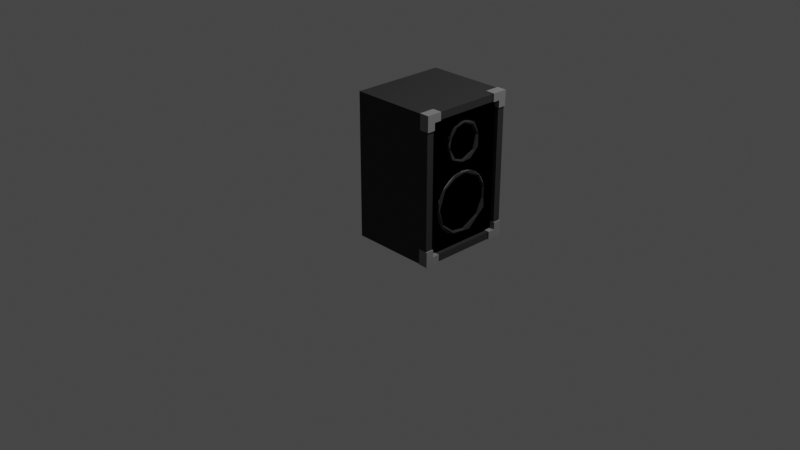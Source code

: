 # Source: speaker.blend  (saved by Blender 2.93.21; exported with 4.5.12 LTS)
import bpy
from mathutils import Matrix  # noqa: F401  (used for matrix-valued properties, if any)

bpy.ops.wm.read_factory_settings(use_empty=True)
scene = bpy.context.scene
scene.name = 'Scene'

# ---- collections
col_collection = bpy.data.collections.new('Collection'); scene.collection.children.link(col_collection)

# ---- materials (node trees are filled in below, after node groups)
mat_material_001 = bpy.data.materials.new('Material.001')
mat_material_001.alpha_threshold = 0.0
mat_material_001.use_transparent_shadow = False
mat_material_001.line_color = (0.0, 0.0, 0.0, 1.0)
mat_material_004 = bpy.data.materials.new('Material.004')
mat_material_004.use_transparent_shadow = False

# ---- material node trees
mat_material_001.use_nodes = True; mat_material_001.node_tree.nodes.clear()
_N = mat_material_001.node_tree.nodes; _L = mat_material_001.node_tree.links
n0 = _N.new('ShaderNodeOutputMaterial'); n0.name = 'Material Output'; n0.location = (300, 300)
n1 = _N.new('ShaderNodeBsdfPrincipled'); n1.name = 'Principled BSDF'; n1.location = (10, 300)
n1.distribution = 'GGX'
n1.subsurface_method = 'BURLEY'
n1.inputs[0].default_value = (0.02721, 0.02721, 0.02721, 1.0)
n1.inputs[2].default_value = 1.0
n1.inputs[3].default_value = 1.45
n1.inputs[27].default_value = (0.0, 0.0, 0.0, 1.0)
n1.inputs[28].default_value = 1.0
_L.new(n1.outputs[0], n0.inputs[0])
n0.is_active_output = True
mat_material_004.use_nodes = True; mat_material_004.node_tree.nodes.clear()
_N = mat_material_004.node_tree.nodes; _L = mat_material_004.node_tree.links
n0 = _N.new('ShaderNodeBsdfPrincipled'); n0.name = 'Principled BSDF'; n0.location = (10, 300)
n0.distribution = 'GGX'
n0.subsurface_method = 'BURLEY'
n0.inputs[0].default_value = (0.2266, 0.2266, 0.2266, 1.0)
n0.inputs[2].default_value = 1.0
n0.inputs[3].default_value = 1.45
n0.inputs[27].default_value = (0.0, 0.0, 0.0, 1.0)
n0.inputs[28].default_value = 1.0
n1 = _N.new('ShaderNodeOutputMaterial'); n1.name = 'Material Output'; n1.location = (300, 300)
_L.new(n0.outputs[0], n1.inputs[0])
n1.is_active_output = True

# ---- world
world_world = bpy.data.worlds.new('World'); scene.world = world_world
world_world.use_nodes = True; world_world.node_tree.nodes.clear()
_N = world_world.node_tree.nodes; _L = world_world.node_tree.links
n0 = _N.new('ShaderNodeOutputWorld'); n0.name = 'World Output'; n0.location = (300, 300)
n1 = _N.new('ShaderNodeBackground'); n1.name = 'Background'; n1.location = (10, 300)
n1.inputs[0].default_value = (0.05088, 0.05088, 0.05088, 1.0)
_L.new(n1.outputs[0], n0.inputs[0])
n0.is_active_output = True
world_world.color = (0.05088, 0.05088, 0.05088)
world_world.use_sun_shadow = False
world_world.sun_shadow_jitter_overblur = 0.0

# ---- cameras
cam_camera = bpy.data.cameras.new('Camera')
cam_camera.clip_end = 100.0
cam_camera.ortho_scale = 7.314

# ---- lights
light_light = bpy.data.lights.new('Light', 'POINT')
light_light.transmission_factor = 0.0
light_light.energy = 1000.0
light_light.shadow_soft_size = 0.1
light_light.shadow_maximum_resolution = 0.006
light_light.use_absolute_resolution = True

# ---- meshes
me_cube_007 = bpy.data.meshes.new('Cube.007')
me_cube_007.from_pydata([(-1.0, -1.0, -1.0), (-1.0, -1.0, 2.0), (-1.0, 1.0, -1.0), (-1.0, 1.0, 2.0), (1.0, -0.85, -0.85), (1.0, -0.85, 1.85), (1.0, 0.85, -0.85), (1.0, 0.85, 1.85), (1.0, 1.0, 2.0), (1.0, 1.0, -1.0), (1.0, -1.0, -1.0), (1.0, -1.0, 2.0), (0.4775, 0.3785, 0.8694), (0.1827, 0.0, 0.0), (0.9451, -0.5062, -0.3449), (0.9448, 0.4437, -0.4065), (0.9, 0.2423, -0.5848), (0.9, 0.1235, -0.6209), (0.9, 0.3517, -0.5263), (0.9004, -0.06492, -0.6328), (0.9, -0.2423, -0.5848), (0.9003, -0.4124, -0.4862), (0.9413, -0.6034, 0.008005), (0.9407, 0.05416, -0.599), (0.948, 0.4389, 0.4292), (0.9493, 0.5918, 0.1403), (0.9381, 0.5889, -0.09361), (0.9464, -0.4709, 0.3967), (0.9425, -0.2072, 0.5525), (0.9414, 0.06076, 0.6009), (0.9498, -0.6443, 0.05595), (0.951, 0.5873, -0.28), (0.9503, 0.1961, -0.6202), (0.9483, -0.2359, -0.563), (0.9501, -0.2141, 0.6139), (0.9508, 0.2344, 0.5966), (0.455, 0.0, 1.228), (0.9, 0.2872, 0.9403), (0.9, 0.3753, 1.072), (0.9, 0.3378, 1.002), (0.8998, -0.328, 0.9731), (0.9002, -0.4112, 1.247), (0.9001, -0.05041, 0.8102), (0.9, -0.2676, 1.552), (0.9, 0.3984, 1.307), (0.9003, 0.4058, 1.186), (0.9, 0.3378, 1.453), (0.9, 0.2872, 1.515), (0.9, 0.3753, 1.383), (0.9, 0.1555, 0.8522), (0.9, 0.2257, 0.8898), (0.9, 0.07925, 1.626), (0.9, -4.433e-09, 1.634), (0.9, 0.1555, 1.603), (0.9, 0.2257, 1.565), (0.9, 0.5263, 0.3517), (0.9, 0.5848, 0.2423), (0.9, -0.85, 1.0), (0.9, -0.85, 1.85), (0.9, 0.2547, 0.9136), (0.8989, 0.5913, -0.2626), (0.9, 0.4476, -0.4476), (0.9012, -0.6053, -0.21), (0.9, -0.6315, 0.0734), (0.9007, 0.4042, 0.4907), (0.9, 0.6209, 0.1235), (0.9, 0.85, 1.85), (0.9, 0.85, -0.85), (0.9475, 0.007305, 1.614), (0.8996, -0.1246, 0.6341), (0.9, 0.2423, 0.5848), (0.9, 0.633, 5.415e-08), (0.9439, -0.3314, 1.385), (0.9461, 0.2364, 1.515), (0.8982, -0.5476, 0.3432), (0.9, -0.85, -0.85), (0.937, -0.3686, 1.162), (0.9358, -0.2001, 0.9097), (0.9496, -0.02036, 0.8423), (0.9402, 0.2881, 0.98), (0.9284, -0.1896, 1.541), (0.9451, 0.3766, 1.291), (0.9505, -0.3063, 0.9486), (0.9501, 0.1748, 0.8542), (0.9503, 0.3721, 1.038), (0.9497, -0.2406, 1.562), (0.9504, 0.2596, 1.555), (0.9511, -0.4193, 1.285), (0.4458, 0.4458, -2.669e-08), (0.4373, 0.4373, 0.123), (0.3707, 0.3707, 0.3503), (0.4119, 0.4119, -0.2413), (0.4119, 0.4119, 0.2413), (0.4373, 0.4373, -0.123), (0.3707, 0.3707, -0.3503), (0.4359, 0.2912, 0.3503), (0.5849, 0.1249, -0.2532), (0.3707, 0.2477, -0.4458), (0.4359, 0.2912, -0.3503), (0.5958, 0.2333, -0.06722), (0.4119, 0.1706, -0.4458), (0.4373, 0.08698, -0.4458), (0.517, 0.05492, 0.3686), (0.5896, 0.2023, 0.172), (0.4458, 7.307e-07, -0.4458), (0.4373, -0.08697, -0.4458), (0.6241, -0.1693, 0.05533), (0.5343, -0.1634, -0.3043), (0.4431, -0.4065, -0.2274), (0.3837, -0.311, 0.4102), (0.4508, -0.4486, 0.1106), (0.5603, 0.3744, 1.066), (0.5713, 0.3817, 1.2), (0.5603, 0.3744, 1.334), (0.5278, 0.3526, 1.463), (0.5406, 0.1749, 0.7893), (0.6656, 0.2105, 1.189), (0.5864, 0.2429, 1.463), (0.4356, 0.3115, 1.647), (0.668, -0.02194, 1.014), (0.6851, 0.07521, 1.326), (0.535, -0.04678, 1.649), (0.5621, -0.1377, 0.8078), (0.6359, -0.2858, 1.176), (0.6254, -0.2463, 1.394)], [], [(13, 22, 14), (33, 13, 14), (13, 33, 23), (13, 23, 15), (13, 15, 26), (13, 26, 25), (13, 25, 24), (13, 24, 29), (13, 29, 28), (13, 28, 27), (13, 27, 22), (62, 30, 63), (20, 33, 21), (64, 24, 55), (60, 31, 61), (31, 15, 32), (32, 23, 33), (25, 26, 31), (32, 15, 23), (65, 25, 71), (63, 30, 74), (18, 32, 16), (17, 32, 19), (70, 35, 64), (36, 76, 77), (36, 77, 78), (36, 78, 79), (36, 79, 81), (36, 81, 73), (36, 73, 68), (36, 68, 80), (36, 80, 72), (36, 72, 76), (52, 68, 51), (49, 83, 42), (59, 83, 50), (47, 86, 46), (45, 84, 38), (78, 77, 82), (39, 84, 37), (53, 86, 54), (44, 81, 45), (96, 104, 101), (102, 106, 103), (69, 34, 35), (62, 14, 30), (30, 22, 27), (30, 14, 22), (31, 26, 15), (74, 30, 27), (14, 21, 33), (79, 83, 84), (76, 87, 82), (83, 79, 78), (85, 80, 68), (86, 68, 73), (43, 85, 68), (78, 42, 83), (103, 95, 102), (102, 109, 106), (0, 1, 3, 2), (121, 120, 117, 118), (115, 12, 111, 116), (117, 116, 113, 114), (116, 111, 112), (115, 116, 119), (119, 120, 123), (123, 122, 119), (106, 110, 108), (105, 104, 96, 107), (99, 106, 96), (96, 101, 100), (100, 97, 98, 96), (88, 89, 103, 99), (91, 93, 99, 96), (92, 90, 95, 103), (91, 96, 98, 94), (87, 41, 40, 82), (45, 81, 84), (59, 37, 84, 83), (82, 40, 42, 78), (81, 86, 73), (72, 80, 85), (77, 76, 82), (81, 79, 84), (43, 87, 85), (48, 46, 86, 81), (86, 53, 51, 68), (34, 69, 74, 27), (64, 35, 24), (32, 18, 61, 31), (32, 33, 19), (56, 55, 24, 25), (28, 29, 34), (31, 60, 71, 25), (11, 10, 4, 5), (6, 67, 75, 4), (5, 58, 66, 7), (7, 8, 11, 5), (6, 9, 8, 7), (6, 4, 10, 9), (4, 75, 57, 58, 5), (7, 66, 67, 6), (3, 1, 11, 8), (9, 10, 0, 2), (2, 3, 8, 9), (10, 11, 1, 0), (65, 56, 25), (70, 69, 35), (27, 28, 34), (29, 24, 35), (16, 32, 17), (35, 34, 29), (14, 62, 21), (20, 19, 33), (87, 43, 41), (54, 86, 47), (72, 85, 87), (72, 87, 76), (38, 84, 39), (44, 48, 81), (52, 43, 68), (49, 50, 83), (93, 88, 99), (92, 103, 89), (99, 103, 106), (106, 107, 96), (110, 106, 109), (106, 108, 107), (112, 113, 116), (120, 116, 117), (119, 116, 120), (122, 115, 119), (121, 124, 120), (120, 124, 123)])
_uv = me_cube_007.uv_layers.new(name='UVMap')
_uv.uv.foreach_set('vector', [0.25, 0.25, 0.2508, 0.46, 0.3775, 0.4208, 0.4379, 0.3528, 0.25, 0.25, 0.3775, 0.4208, 0.25, 0.25, 0.4379, 0.3528, 0.4593, 0.2323, 0.25, 0.25, 0.4593, 0.2323, 0.3905, 0.09339, 0.25, 0.25, 0.3905, 0.09339, 0.2782, 0.03846, 0.25, 0.25, 0.2782, 0.03846, 0.1901, 0.04439, 0.25, 0.25, 0.1901, 0.04439, 0.09531, 0.1072, 0.25, 0.25, 0.09531, 0.1072, 0.03877, 0.232, 0.25, 0.25, 0.03877, 0.232, 0.05158, 0.3287, 0.25, 0.25, 0.05158, 0.3287, 0.1243, 0.4211, 0.25, 0.25, 0.1243, 0.4211, 0.2508, 0.46, 0.4643, 0.6989, 0.4934, 0.702, 0.4958, 0.7032, 0.4209, 0.6553, 0.4243, 0.6557, 0.4325, 0.676, 0.5358, 0.5749, 0.5292, 0.5723, 0.5244, 0.5592, 0.4585, 0.5536, 0.4573, 0.5552, 0.4362, 0.569, 0.4573, 0.5552, 0.444, 0.5718, 0.4204, 0.6017, 0.4204, 0.6017, 0.4226, 0.6195, 0.4243, 0.6557, 0.5037, 0.5515, 0.4798, 0.553, 0.4573, 0.5552, 0.4204, 0.6017, 0.444, 0.5718, 0.4226, 0.6195, 0.5013, 0.5474, 0.5037, 0.5515, 0.4877, 0.5459, 0.4958, 0.7032, 0.4934, 0.702, 0.5224, 0.6915, 0.4274, 0.581, 0.4204, 0.6017, 0.4209, 0.5947, 0.4169, 0.6096, 0.4204, 0.6017, 0.4163, 0.633, 0.5429, 0.5947, 0.5426, 0.5964, 0.5358, 0.5749, 0.25, 0.25, 0.2873, 0.4537, 0.4252, 0.361, 0.25, 0.25, 0.4252, 0.361, 0.4582, 0.2328, 0.25, 0.25, 0.4582, 0.2328, 0.3778, 0.08871, 0.25, 0.25, 0.3778, 0.08871, 0.2166, 0.04275, 0.25, 0.25, 0.2166, 0.04275, 0.09387, 0.112, 0.25, 0.25, 0.09387, 0.112, 0.04139, 0.2434, 0.25, 0.25, 0.04139, 0.2434, 0.07403, 0.3636, 0.25, 0.25, 0.07403, 0.3636, 0.1616, 0.4418, 0.25, 0.25, 0.1616, 0.4418, 0.2873, 0.4537, 0.612, 0.625, 0.6103, 0.6292, 0.6117, 0.6151, 0.5657, 0.6056, 0.5668, 0.6037, 0.5644, 0.631, 0.5713, 0.5932, 0.5668, 0.6037, 0.5692, 0.5968, 0.6073, 0.5891, 0.6083, 0.5942, 0.6049, 0.5828, 0.5926, 0.5747, 0.5831, 0.5808, 0.5853, 0.5781, 0.5662, 0.6277, 0.5733, 0.6497, 0.5762, 0.6616, 0.5799, 0.5828, 0.5831, 0.5808, 0.5746, 0.5891, 0.6108, 0.6056, 0.6083, 0.5942, 0.6093, 0.5968, 0.5988, 0.5752, 0.598, 0.5798, 0.5926, 0.5747, 0.5313, 0.3646, 0.5, 0.25, 0.5312, 0.25, 0.5167, 0.6875, 0.4576, 0.5272, 0.5522, 0.5909, 0.5438, 0.6399, 0.5426, 0.6505, 0.5426, 0.5964, 0.4643, 0.6989, 0.4462, 0.6845, 0.4934, 0.702, 0.4934, 0.702, 0.4811, 0.6958, 0.5264, 0.6861, 0.4934, 0.702, 0.4462, 0.6845, 0.4811, 0.6958, 0.4573, 0.5552, 0.4798, 0.553, 0.444, 0.5718, 0.5224, 0.6915, 0.4934, 0.702, 0.5264, 0.6861, 0.4462, 0.6845, 0.4325, 0.676, 0.4243, 0.6557, 0.5807, 0.5902, 0.5668, 0.6037, 0.5831, 0.5808, 0.5884, 0.6668, 0.5971, 0.6735, 0.5762, 0.6616, 0.5668, 0.6037, 0.5807, 0.5902, 0.5662, 0.6277, 0.6088, 0.6543, 0.6063, 0.6525, 0.6103, 0.6292, 0.6083, 0.5942, 0.6103, 0.6292, 0.605, 0.5942, 0.6078, 0.6561, 0.6088, 0.6543, 0.6103, 0.6292, 0.5662, 0.6277, 0.5644, 0.631, 0.5668, 0.6037, 0.5522, 0.5909, 0.5938, 0.6875, 0.5167, 0.6875, 0.5167, 0.6875, 0.3931, 0.7181, 0.4576, 0.5272, 0.375, 0.0, 0.625, 0.0, 0.625, 0.25, 0.375, 0.25, 0.4853, 0.7172, 0.5153, 0.5552, 0.5625, 0.625, 0.6005, 0.7207, 0.5501, 0.301, 0.6077, 0.342, 0.5938, 0.4375, 0.557, 0.4913, 0.5625, 0.625, 0.557, 0.4913, 0.5938, 0.5625, 0.5938, 0.625, 0.557, 0.4913, 0.5938, 0.4375, 0.5938, 0.5, 0.5501, 0.301, 0.557, 0.4913, 0.4961, 0.4157, 0.4961, 0.4157, 0.5153, 0.5552, 0.4298, 0.4821, 0.4298, 0.4821, 0.4613, 0.3159, 0.4961, 0.4157, 0.4576, 0.5272, 0.3804, 0.5506, 0.3852, 0.3884, 0.4688, 0.25, 0.5, 0.25, 0.5313, 0.3646, 0.4525, 0.3424, 0.5576, 0.4727, 0.4576, 0.5272, 0.5313, 0.3646, 0.5313, 0.3646, 0.5312, 0.25, 0.5625, 0.25, 0.5625, 0.25, 0.5938, 0.25, 0.5938, 0.3125, 0.5313, 0.3646, 0.625, 0.5, 0.625, 0.5625, 0.5522, 0.5909, 0.5576, 0.4727, 0.625, 0.375, 0.625, 0.4375, 0.5576, 0.4727, 0.5313, 0.3646, 0.625, 0.625, 0.625, 0.6875, 0.5938, 0.6875, 0.5522, 0.5909, 0.625, 0.375, 0.5313, 0.3646, 0.5938, 0.3125, 0.625, 0.3125, 0.5971, 0.6735, 0.5957, 0.6751, 0.5782, 0.6642, 0.5762, 0.6616, 0.5926, 0.5747, 0.598, 0.5798, 0.5831, 0.5808, 0.5713, 0.5932, 0.5746, 0.5891, 0.5831, 0.5808, 0.5668, 0.6037, 0.5762, 0.6616, 0.5782, 0.6642, 0.5644, 0.631, 0.5662, 0.6277, 0.598, 0.5798, 0.6083, 0.5942, 0.605, 0.5942, 0.601, 0.6651, 0.6063, 0.6525, 0.6088, 0.6543, 0.5733, 0.6497, 0.5884, 0.6668, 0.5762, 0.6616, 0.598, 0.5798, 0.5807, 0.5902, 0.5831, 0.5808, 0.6078, 0.6561, 0.5971, 0.6735, 0.6088, 0.6543, 0.6021, 0.5781, 0.6049, 0.5828, 0.6083, 0.5942, 0.598, 0.5798, 0.6083, 0.5942, 0.6108, 0.6056, 0.6117, 0.6151, 0.6103, 0.6292, 0.5426, 0.6505, 0.5438, 0.6399, 0.5224, 0.6915, 0.5264, 0.6861, 0.5358, 0.5749, 0.5426, 0.5964, 0.5292, 0.5723, 0.4204, 0.6017, 0.4274, 0.581, 0.4362, 0.569, 0.4573, 0.5552, 0.4204, 0.6017, 0.4243, 0.6557, 0.4163, 0.633, 0.5138, 0.5519, 0.5244, 0.5592, 0.5292, 0.5723, 0.5037, 0.5515, 0.5367, 0.658, 0.5404, 0.6236, 0.5426, 0.6505, 0.4573, 0.5552, 0.4585, 0.5536, 0.4877, 0.5459, 0.5037, 0.5515, 0.625, 0.75, 0.375, 0.75, 0.3924, 0.7313, 0.6216, 0.7313, 0.3924, 0.5188, 0.3924, 0.5188, 0.3924, 0.7313, 0.3924, 0.7313, 0.6216, 0.7313, 0.6216, 0.7313, 0.6216, 0.5188, 0.6216, 0.5188, 0.6216, 0.5188, 0.625, 0.5, 0.625, 0.75, 0.6216, 0.7313, 0.3924, 0.5188, 0.375, 0.5, 0.625, 0.5, 0.6216, 0.5188, 0.3924, 0.5188, 0.3924, 0.7313, 0.375, 0.75, 0.375, 0.5, 0.3924, 0.7313, 0.3924, 0.7313, 0.6087, 0.7312, 0.6216, 0.7313, 0.6216, 0.7313, 0.6216, 0.5188, 0.6216, 0.5188, 0.3924, 0.5188, 0.3924, 0.5188, 0.875, 0.5, 0.875, 0.75, 0.625, 0.75, 0.625, 0.5, 0.375, 0.5, 0.375, 0.75, 0.125, 0.75, 0.125, 0.5, 0.375, 0.25, 0.625, 0.25, 0.625, 0.5, 0.375, 0.5, 0.375, 0.75, 0.625, 0.75, 0.625, 1.0, 0.375, 1.0, 0.5013, 0.5474, 0.5138, 0.5519, 0.5037, 0.5515, 0.5429, 0.5947, 0.5438, 0.6399, 0.5426, 0.5964, 0.5264, 0.6861, 0.5367, 0.658, 0.5426, 0.6505, 0.5404, 0.6236, 0.5292, 0.5723, 0.5426, 0.5964, 0.4209, 0.5947, 0.4204, 0.6017, 0.4169, 0.6096, 0.5426, 0.5964, 0.5426, 0.6505, 0.5404, 0.6236, 0.4462, 0.6845, 0.4643, 0.6989, 0.4325, 0.676, 0.4209, 0.6553, 0.4163, 0.633, 0.4243, 0.6557, 0.5971, 0.6735, 0.6078, 0.6561, 0.5957, 0.6751, 0.6093, 0.5968, 0.6083, 0.5942, 0.6073, 0.5891, 0.601, 0.6651, 0.6088, 0.6543, 0.5971, 0.6735, 0.601, 0.6651, 0.5971, 0.6735, 0.5884, 0.6668, 0.5853, 0.5781, 0.5831, 0.5808, 0.5799, 0.5828, 0.5988, 0.5752, 0.6021, 0.5781, 0.598, 0.5798, 0.612, 0.625, 0.6078, 0.6561, 0.6103, 0.6292, 0.5657, 0.6056, 0.5692, 0.5968, 0.5668, 0.6037, 0.625, 0.4375, 0.625, 0.5, 0.5576, 0.4727, 0.625, 0.625, 0.5522, 0.5909, 0.625, 0.5625, 0.5576, 0.4727, 0.5522, 0.5909, 0.4576, 0.5272, 0.4576, 0.5272, 0.4525, 0.3424, 0.5313, 0.3646, 0.3804, 0.5506, 0.4576, 0.5272, 0.3931, 0.7181, 0.4576, 0.5272, 0.3852, 0.3884, 0.4525, 0.3424, 0.5938, 0.5, 0.5938, 0.5625, 0.557, 0.4913, 0.5153, 0.5552, 0.557, 0.4913, 0.5625, 0.625, 0.4961, 0.4157, 0.557, 0.4913, 0.5153, 0.5552, 0.4613, 0.3159, 0.5501, 0.301, 0.4961, 0.4157, 0.4853, 0.7172, 0.4364, 0.5904, 0.5153, 0.5552, 0.5153, 0.5552, 0.4364, 0.5904, 0.4298, 0.4821])
me_cube_007.materials.append(mat_material_001)
me_cube_007.use_remesh_fix_poles = True
me_cube_007.use_remesh_preserve_attributes = False
me_cube_007.update()
me_cube_012 = bpy.data.meshes.new('Cube.012')
me_cube_012.from_pydata([(-1.0, -1.033, -1.0), (1.0, 1.0, 1.033), (1.0, -0.008036, 0.003593), (-1.4, 1.0, 0.003593), (1.0, 1.0, 0.003593), (1.0, -0.008036, -1.0), (-1.4, -0.008036, -1.0), (1.0, -0.003592, 0.003593), (1.0, -0.003925, 0.003927), (-1.0, 1.0, 1.033), (1.0, -1.033, -1.0), (-1.0, 1.0, 1.133), (-1.4, -1.133, -1.0), (-1.0, 1.0, 1.133), (1.0, 1.0, 1.133), (1.0, -1.0, 1.133), (1.0, -1.067, 1.133), (-1.4, -0.008036, 0.003593), (-1.4, 1.0, 1.033), (-1.4, -1.067, 1.033), (-1.4, -1.0, 1.133), (-1.4, 1.0, 1.133), (-1.4, -1.067, 1.133), (1.0, -1.133, -1.0), (1.0, -1.133, 1.067), (-1.0, -1.133, 1.133), (1.0, -1.133, 1.133), (-1.4, -1.133, 1.033), (-1.4, -1.133, 1.133), (1.0, 1.0, 1.133), (1.0, -1.0, 1.133), (1.0, -1.067, 1.133), (-1.4, -1.0, 1.133), (-1.4, 1.0, 1.133), (-1.4, -1.067, 1.133), (-1.0, -1.133, 1.133), (1.0, -1.133, 1.133), (-1.4, -1.133, 1.133)], [], [(22, 37, 34), (2, 7, 8), (3, 18, 9), (26, 31, 36), (20, 34, 32), (12, 27, 19), (16, 30, 31), (28, 35, 37), (14, 11, 29), (21, 32, 33), (15, 29, 30), (25, 36, 35), (13, 33, 11), (11, 33, 32, 34, 37, 35, 36, 31, 30, 29), (22, 28, 37), (13, 14, 1, 4, 3, 9), (7, 2, 17, 3, 4), (12, 0, 10, 23), (28, 22, 19, 27), (0, 6, 5, 10), (5, 6, 17, 2), (19, 22, 20, 21, 18, 3, 17, 6, 12), (21, 13, 9, 18), (25, 28, 27, 12, 23, 24, 26), (0, 12, 6), (26, 16, 31), (20, 22, 34), (15, 16, 26, 24, 23, 10, 5, 2, 8, 7, 4, 1, 14), (16, 15, 30), (28, 25, 35), (14, 13, 11), (21, 20, 32), (15, 14, 29), (25, 26, 36), (13, 21, 33)])
_uv = me_cube_012.uv_layers.new(name='UVMap')
_uv.uv.foreach_set('vector', [0.625, 0.0, 0.625, 0.0, 0.625, 0.0, 0.5004, 0.626, 0.5004, 0.6254, 0.5005, 0.6255, 0.5004, 0.25, 0.625, 0.25, 0.625, 0.25, 0.625, 0.75, 0.625, 0.75, 0.625, 0.75, 0.625, 0.0, 0.625, 0.0, 0.625, 0.0, 0.375, 0.0, 0.625, 0.0, 0.625, 0.0, 0.625, 0.75, 0.625, 0.75, 0.625, 0.75, 0.625, 0.0, 0.625, 0.0, 0.625, 0.0, 0.625, 0.5, 0.625, 0.25, 0.625, 0.5, 0.625, 0.25, 0.625, 0.0, 0.625, 0.25, 0.625, 0.75, 0.625, 0.5, 0.625, 0.75, 0.625, 0.0, 0.625, 0.75, 0.625, 0.0, 0.625, 0.25, 0.625, 0.25, 0.625, 0.25, 0.875, 0.5, 0.875, 0.5, 0.875, 0.75, 0.875, 0.75, 0.875, 0.75, 0.875, 0.75, 0.625, 0.75, 0.625, 0.75, 0.625, 0.75, 0.625, 0.5, 0.625, 0.0, 0.625, 0.0, 0.625, 0.0, 0.625, 0.25, 0.625, 0.5, 0.625, 0.5, 0.5004, 0.5, 0.5004, 0.25, 0.625, 0.25, 0.6216, 0.7312, 0.6216, 0.7313, 0.6216, 0.7313, 0.6216, 0.7123, 0.6216, 0.7123, 0.125, 0.75, 0.125, 0.75, 0.375, 0.75, 0.375, 0.75, 0.625, 0.0, 0.625, 0.0, 0.625, 0.0, 0.625, 0.0, 0.125, 0.75, 0.125, 0.626, 0.375, 0.626, 0.375, 0.75, 0.6193, 0.7312, 0.6193, 0.7313, 0.6216, 0.7313, 0.6216, 0.7313, 0.625, 0.0, 0.625, 0.0, 0.625, 0.0, 0.625, 0.25, 0.625, 0.25, 0.5004, 0.25, 0.5004, 0.124, 0.375, 0.124, 0.375, 0.0, 0.625, 0.25, 0.625, 0.25, 0.625, 0.25, 0.625, 0.25, 0.625, 0.0, 0.625, 0.0, 0.625, 0.0, 0.125, 0.75, 0.375, 0.75, 0.625, 0.75, 0.625, 0.75, 0.125, 0.75, 0.125, 0.75, 0.125, 0.626, 0.625, 0.75, 0.625, 0.75, 0.625, 0.75, 0.625, 0.0, 0.625, 0.0, 0.625, 0.0, 0.625, 0.75, 0.625, 0.75, 0.625, 0.75, 0.625, 0.75, 0.375, 0.75, 0.375, 0.75, 0.375, 0.626, 0.5004, 0.626, 0.5005, 0.6255, 0.5004, 0.6254, 0.5004, 0.5, 0.625, 0.5, 0.625, 0.5, 0.625, 0.75, 0.625, 0.75, 0.625, 0.75, 0.625, 0.0, 0.625, 0.0, 0.625, 0.0, 0.625, 0.5, 0.625, 0.25, 0.625, 0.25, 0.625, 0.25, 0.625, 0.0, 0.625, 0.0, 0.625, 0.75, 0.625, 0.5, 0.625, 0.5, 0.625, 0.0, 0.625, 0.75, 0.625, 0.75, 0.625, 0.25, 0.625, 0.25, 0.625, 0.25])
me_cube_012.materials.append(mat_material_004)
me_cube_012.use_remesh_fix_poles = True
me_cube_012.use_remesh_preserve_attributes = False
me_cube_012.update()
me_cube_013 = bpy.data.meshes.new('Cube.013')
me_cube_013.from_pydata([(-1.0, 1.0, 1.0), (1.0, -1.0, -1.0), (1.0, 1.0, 1.0), (1.0, -0.008036, 0.003593), (1.0, 1.0, 0.003593), (1.0, -0.008036, -1.0), (-1.4, -0.008036, -1.0), (1.0, -0.003592, 0.003593), (1.0, -0.003925, 0.003927), (-1.0, 1.0, 1.067), (1.0, 1.0, 1.067), (1.0, -1.133, -1.0), (-1.0, 1.0, 1.133), (-1.4, -1.133, -1.0), (-1.0, 1.0, 1.133), (1.0, 1.0, 1.133), (1.0, -1.0, 1.133), (1.0, -1.067, 1.133), (-1.4, -0.008036, 0.003593), (-1.4, 1.0, 0.003593), (-1.4, -1.067, 1.033), (-1.4, -1.0, 1.133), (-1.4, 1.0, 1.133), (-1.4, -1.067, 1.133), (1.0, -1.133, 1.067), (-1.0, -1.133, 1.133), (1.0, -1.133, 1.133), (-1.4, -1.133, 1.033), (-1.4, -1.133, 1.133), (1.0, 1.0, 1.133), (1.0, -1.0, 1.133), (1.0, -1.067, 1.133), (-1.4, -1.0, 1.133), (-1.4, 1.0, 1.133), (-1.4, -1.067, 1.133), (-1.0, -1.133, 1.133), (1.0, -1.133, 1.133), (-1.4, -1.133, 1.133)], [], [(23, 37, 34), (3, 7, 8), (5, 6, 18, 3), (20, 23, 21, 22, 19, 18, 6, 13), (0, 19, 9), (26, 31, 36), (21, 34, 32), (13, 27, 20), (16, 17, 26, 24, 11, 1, 5, 3, 8, 7, 4, 2, 10, 15), (17, 30, 31), (28, 35, 37), (15, 12, 29), (22, 32, 33), (16, 29, 30), (25, 36, 35), (14, 33, 12), (12, 33, 32, 34, 37, 35, 36, 31, 30, 29), (23, 28, 37), (10, 2, 4, 19, 0, 9, 14, 15), (7, 3, 18, 19, 4), (28, 23, 20, 27), (13, 6, 5, 1, 11), (22, 14, 9, 19), (25, 28, 27, 13, 11, 24, 26), (26, 17, 31), (21, 23, 34), (17, 16, 30), (28, 25, 35), (15, 14, 12), (22, 21, 32), (16, 15, 29), (25, 26, 36), (14, 22, 33)])
_uv = me_cube_013.uv_layers.new(name='UVMap')
_uv.uv.foreach_set('vector', [0.625, 0.0, 0.625, 0.0, 0.625, 0.0, 0.5004, 0.626, 0.5004, 0.6254, 0.5005, 0.6255, 0.6193, 0.7312, 0.6193, 0.7313, 0.6216, 0.7313, 0.6216, 0.7313, 0.625, 0.0, 0.625, 0.0, 0.625, 0.0, 0.625, 0.25, 0.5004, 0.25, 0.5004, 0.124, 0.375, 0.124, 0.375, 0.0, 0.625, 0.25, 0.5004, 0.25, 0.625, 0.25, 0.625, 0.75, 0.625, 0.75, 0.625, 0.75, 0.625, 0.0, 0.625, 0.0, 0.625, 0.0, 0.375, 0.0, 0.625, 0.0, 0.625, 0.0, 0.625, 0.75, 0.625, 0.75, 0.625, 0.75, 0.625, 0.75, 0.375, 0.75, 0.375, 0.75, 0.375, 0.626, 0.5004, 0.626, 0.5005, 0.6255, 0.5004, 0.6254, 0.5004, 0.5, 0.625, 0.5, 0.625, 0.5, 0.625, 0.5, 0.625, 0.75, 0.625, 0.75, 0.625, 0.75, 0.625, 0.0, 0.625, 0.0, 0.625, 0.0, 0.625, 0.5, 0.625, 0.25, 0.625, 0.5, 0.625, 0.25, 0.625, 0.0, 0.625, 0.25, 0.625, 0.75, 0.625, 0.5, 0.625, 0.75, 0.625, 0.0, 0.625, 0.75, 0.625, 0.0, 0.625, 0.25, 0.625, 0.25, 0.625, 0.25, 0.875, 0.5, 0.875, 0.5, 0.875, 0.75, 0.875, 0.75, 0.875, 0.75, 0.875, 0.75, 0.625, 0.75, 0.625, 0.75, 0.625, 0.75, 0.625, 0.5, 0.625, 0.0, 0.625, 0.0, 0.625, 0.0, 0.625, 0.5, 0.625, 0.5, 0.5004, 0.5, 0.5004, 0.25, 0.625, 0.25, 0.625, 0.25, 0.625, 0.25, 0.625, 0.5, 0.6216, 0.7312, 0.6216, 0.7313, 0.6216, 0.7313, 0.6216, 0.7123, 0.6216, 0.7123, 0.625, 0.0, 0.625, 0.0, 0.625, 0.0, 0.625, 0.0, 0.125, 0.75, 0.125, 0.626, 0.375, 0.626, 0.375, 0.75, 0.375, 0.75, 0.625, 0.25, 0.625, 0.25, 0.625, 0.25, 0.5004, 0.25, 0.625, 0.0, 0.625, 0.0, 0.625, 0.0, 0.125, 0.75, 0.375, 0.75, 0.625, 0.75, 0.625, 0.75, 0.625, 0.75, 0.625, 0.75, 0.625, 0.75, 0.625, 0.0, 0.625, 0.0, 0.625, 0.0, 0.625, 0.75, 0.625, 0.75, 0.625, 0.75, 0.625, 0.0, 0.625, 0.0, 0.625, 0.0, 0.625, 0.5, 0.625, 0.25, 0.625, 0.25, 0.625, 0.25, 0.625, 0.0, 0.625, 0.0, 0.625, 0.75, 0.625, 0.5, 0.625, 0.5, 0.625, 0.0, 0.625, 0.75, 0.625, 0.75, 0.625, 0.25, 0.625, 0.25, 0.625, 0.25])
me_cube_013.materials.append(mat_material_004)
me_cube_013.use_remesh_fix_poles = True
me_cube_013.use_remesh_preserve_attributes = False
me_cube_013.update()
me_cube_015 = bpy.data.meshes.new('Cube.015')
me_cube_015.from_pydata([(1.0, -1.133, -1.0), (-1.0, 1.0, 1.0), (1.0, -0.008036, 0.003593), (1.0, 1.0, 0.003593), (1.0, -0.008036, -1.0), (-1.4, -1.0, -1.0), (-1.0, 1.0, 1.067), (-1.4, -1.133, 1.0), (-1.0, 1.0, 1.133), (-1.4, -1.133, -1.0), (-1.0, 1.0, 1.133), (1.0, 1.0, 1.133), (1.0, -1.0, 1.133), (1.0, -1.067, 1.133), (-1.4, 1.0, 1.0), (-1.4, 1.0, 0.003593), (-1.4, -0.008036, 0.003593), (-1.4, -0.008036, -1.0), (-1.4, 1.0, 1.067), (-1.4, -1.067, 1.0), (-1.4, -1.067, 1.067), (-1.4, -1.0, 1.133), (-1.4, 1.0, 1.133), (-1.4, -1.067, 1.133), (-1.0, -1.133, 1.133), (1.0, -1.133, 1.133), (-1.4, -1.133, 1.067), (-1.4, -1.133, 1.133), (1.0, 1.0, 1.133), (1.0, -1.0, 1.133), (1.0, -1.067, 1.133), (-1.4, -1.0, 1.133), (-1.4, 1.0, 1.133), (-1.4, -1.067, 1.133), (-1.0, -1.133, 1.133), (1.0, -1.133, 1.133), (-1.4, -1.133, 1.133)], [], [(23, 36, 33), (26, 20, 19, 7), (24, 27, 26, 7, 9, 0, 25), (25, 30, 35), (21, 33, 31), (9, 7, 19), (13, 29, 30), (27, 34, 36), (11, 8, 28), (22, 31, 32), (12, 28, 29), (24, 35, 34), (10, 32, 8), (8, 32, 31, 33, 36, 34, 35, 30, 29, 28), (23, 27, 36), (6, 10, 11, 3, 1), (15, 3, 2, 16), (14, 1, 3, 15), (27, 23, 20, 26), (16, 2, 4, 17), (18, 14, 15, 16, 17, 5, 9, 19, 20, 23, 21, 22), (22, 10, 6, 18), (18, 6, 1, 14), (0, 9, 5), (17, 4, 0, 5), (25, 13, 30), (21, 23, 33), (12, 13, 25, 0, 4, 2, 3, 11), (13, 12, 29), (27, 24, 34), (11, 10, 8), (22, 21, 31), (12, 11, 28), (24, 25, 35), (10, 22, 32)])
_uv = me_cube_015.uv_layers.new(name='UVMap')
_uv.uv.foreach_set('vector', [0.625, 0.0, 0.625, 0.0, 0.625, 0.0, 0.625, 0.0, 0.625, 0.0, 0.625, 0.0, 0.625, 0.0, 0.625, 0.0, 0.625, 0.0, 0.625, 0.0, 0.625, 0.0, 0.125, 0.75, 0.375, 0.75, 0.625, 0.75, 0.625, 0.75, 0.625, 0.75, 0.625, 0.75, 0.625, 0.0, 0.625, 0.0, 0.625, 0.0, 0.375, 0.0, 0.625, 0.0, 0.625, 0.0, 0.625, 0.75, 0.625, 0.75, 0.625, 0.75, 0.625, 0.0, 0.625, 0.0, 0.625, 0.0, 0.625, 0.5, 0.625, 0.25, 0.625, 0.5, 0.625, 0.25, 0.625, 0.0, 0.625, 0.25, 0.625, 0.75, 0.625, 0.5, 0.625, 0.75, 0.625, 0.0, 0.625, 0.75, 0.625, 0.0, 0.625, 0.25, 0.625, 0.25, 0.625, 0.25, 0.875, 0.5, 0.875, 0.5, 0.875, 0.75, 0.875, 0.75, 0.875, 0.75, 0.875, 0.75, 0.625, 0.75, 0.625, 0.75, 0.625, 0.75, 0.625, 0.5, 0.625, 0.0, 0.625, 0.0, 0.625, 0.0, 0.625, 0.25, 0.625, 0.25, 0.625, 0.5, 0.5004, 0.5, 0.625, 0.25, 0.6216, 0.7123, 0.6216, 0.7123, 0.6216, 0.7313, 0.6216, 0.7313, 0.625, 0.25, 0.625, 0.25, 0.5004, 0.5, 0.5004, 0.25, 0.625, 0.0, 0.625, 0.0, 0.625, 0.0, 0.625, 0.0, 0.6216, 0.7313, 0.6216, 0.7313, 0.6193, 0.7312, 0.6193, 0.7313, 0.625, 0.25, 0.625, 0.25, 0.5004, 0.25, 0.5004, 0.124, 0.375, 0.124, 0.375, 0.0, 0.375, 0.0, 0.625, 0.0, 0.625, 0.0, 0.625, 0.0, 0.625, 0.0, 0.625, 0.25, 0.625, 0.25, 0.625, 0.25, 0.625, 0.25, 0.625, 0.25, 0.625, 0.25, 0.625, 0.25, 0.625, 0.25, 0.625, 0.25, 0.375, 0.75, 0.125, 0.75, 0.125, 0.75, 0.125, 0.626, 0.375, 0.626, 0.375, 0.75, 0.125, 0.75, 0.625, 0.75, 0.625, 0.75, 0.625, 0.75, 0.625, 0.0, 0.625, 0.0, 0.625, 0.0, 0.625, 0.75, 0.625, 0.75, 0.625, 0.75, 0.375, 0.75, 0.375, 0.626, 0.5004, 0.626, 0.5004, 0.5, 0.625, 0.5, 0.625, 0.75, 0.625, 0.75, 0.625, 0.75, 0.625, 0.0, 0.625, 0.0, 0.625, 0.0, 0.625, 0.5, 0.625, 0.25, 0.625, 0.25, 0.625, 0.25, 0.625, 0.0, 0.625, 0.0, 0.625, 0.75, 0.625, 0.5, 0.625, 0.5, 0.625, 0.0, 0.625, 0.75, 0.625, 0.75, 0.625, 0.25, 0.625, 0.25, 0.625, 0.25])
me_cube_015.materials.append(mat_material_004)
me_cube_015.use_remesh_fix_poles = True
me_cube_015.use_remesh_preserve_attributes = False
me_cube_015.update()
me_cube_014 = bpy.data.meshes.new('Cube.014')
me_cube_014.from_pydata([(-1.0, -1.0, -1.0), (-1.4, -1.067, -1.0), (-1.0, 1.0, 1.0), (1.0, 1.0, 0.003593), (1.0, -0.008036, 0.003593), (-1.0, -0.008036, 0.003593), (-1.0, 1.0, 0.003593), (1.0, -0.008036, -1.0), (-1.0, -0.008036, -1.0), (-1.4, -1.0, -1.0), (-1.0, 1.0, 1.067), (-1.0, -1.067, -1.0), (1.0, -1.133, -1.0), (-1.0, 1.0, 1.133), (-1.4, -1.133, -1.0), (-1.0, 1.0, 1.133), (1.0, 1.0, 1.133), (1.0, -1.0, 1.133), (1.0, -1.067, 1.133), (-1.4, 1.0, 1.0), (-1.4, 1.0, 0.003593), (-1.4, -0.008036, 0.003593), (-1.4, -0.008036, -1.0), (-1.4, 1.0, 1.067), (-1.4, -1.067, 1.0), (-1.4, -1.067, 1.067), (-1.4, -1.0, 1.133), (-1.4, 1.0, 1.133), (-1.4, -1.067, 1.133), (-1.0, -1.133, 1.133), (1.0, -1.133, 1.133), (-1.4, -1.133, 1.133), (1.0, 1.0, 1.133), (1.0, -1.0, 1.133), (1.0, -1.067, 1.133), (-1.4, -1.0, 1.133), (-1.4, 1.0, 1.133), (-1.4, -1.067, 1.133), (-1.0, -1.133, 1.133), (1.0, -1.133, 1.133), (-1.4, -1.133, 1.133)], [], [(28, 40, 37), (12, 14, 11), (11, 14, 1), (21, 5, 8, 22), (27, 15, 10, 23), (24, 14, 25), (29, 31, 14, 12, 30), (30, 34, 39), (26, 37, 35), (1, 14, 24), (18, 33, 34), (31, 38, 40), (16, 13, 32), (27, 35, 36), (17, 32, 33), (29, 39, 38), (15, 36, 13), (13, 36, 35, 37, 40, 38, 39, 34, 33, 32), (28, 31, 40), (20, 6, 5, 21), (10, 15, 16, 3, 6, 2), (7, 8, 5, 4), (6, 3, 4, 5), (19, 2, 6, 20), (31, 28, 25, 14), (0, 8, 7, 12, 11), (23, 19, 20, 21, 22, 9, 1, 24, 25, 28, 26, 27), (9, 0, 11, 1), (23, 10, 2, 19), (22, 8, 0, 9), (30, 18, 34), (26, 28, 37), (17, 18, 30, 12, 7, 4, 3, 16), (18, 17, 33), (31, 29, 38), (16, 15, 13), (27, 26, 35), (17, 16, 32), (29, 30, 39), (15, 27, 36)])
_uv = me_cube_014.uv_layers.new(name='UVMap')
_uv.uv.foreach_set('vector', [0.625, 0.0, 0.625, 0.0, 0.625, 0.0, 0.375, 0.75, 0.125, 0.75, 0.125, 0.75, 0.125, 0.75, 0.125, 0.75, 0.125, 0.75, 0.6216, 0.7313, 0.6216, 0.7313, 0.6193, 0.7313, 0.6193, 0.7313, 0.625, 0.25, 0.625, 0.25, 0.625, 0.25, 0.625, 0.25, 0.625, 0.0, 0.125, 0.75, 0.625, 0.0, 0.625, 0.0, 0.625, 0.0, 0.125, 0.75, 0.375, 0.75, 0.625, 0.75, 0.625, 0.75, 0.625, 0.75, 0.625, 0.75, 0.625, 0.0, 0.625, 0.0, 0.625, 0.0, 0.375, 0.0, 0.125, 0.75, 0.625, 0.0, 0.625, 0.75, 0.625, 0.75, 0.625, 0.75, 0.625, 0.0, 0.625, 0.0, 0.625, 0.0, 0.625, 0.5, 0.625, 0.25, 0.625, 0.5, 0.625, 0.25, 0.625, 0.0, 0.625, 0.25, 0.625, 0.75, 0.625, 0.5, 0.625, 0.75, 0.625, 0.0, 0.625, 0.75, 0.625, 0.0, 0.625, 0.25, 0.625, 0.25, 0.625, 0.25, 0.875, 0.5, 0.875, 0.5, 0.875, 0.75, 0.875, 0.75, 0.875, 0.75, 0.875, 0.75, 0.625, 0.75, 0.625, 0.75, 0.625, 0.75, 0.625, 0.5, 0.625, 0.0, 0.625, 0.0, 0.625, 0.0, 0.6216, 0.7123, 0.6216, 0.7123, 0.6216, 0.7313, 0.6216, 0.7313, 0.625, 0.25, 0.625, 0.25, 0.625, 0.5, 0.5004, 0.5, 0.5004, 0.25, 0.625, 0.25, 0.6193, 0.7312, 0.6193, 0.7313, 0.6216, 0.7313, 0.6216, 0.7313, 0.6216, 0.7123, 0.6216, 0.7123, 0.6216, 0.7313, 0.6216, 0.7313, 0.625, 0.25, 0.625, 0.25, 0.5004, 0.25, 0.5004, 0.25, 0.625, 0.0, 0.625, 0.0, 0.625, 0.0, 0.125, 0.75, 0.125, 0.75, 0.125, 0.626, 0.375, 0.626, 0.375, 0.75, 0.125, 0.75, 0.625, 0.25, 0.625, 0.25, 0.5004, 0.25, 0.5004, 0.124, 0.375, 0.124, 0.375, 0.0, 0.375, 0.0, 0.625, 0.0, 0.625, 0.0, 0.625, 0.0, 0.625, 0.0, 0.625, 0.25, 0.125, 0.75, 0.125, 0.75, 0.125, 0.75, 0.125, 0.75, 0.625, 0.25, 0.625, 0.25, 0.625, 0.25, 0.625, 0.25, 0.125, 0.626, 0.125, 0.626, 0.125, 0.75, 0.125, 0.75, 0.625, 0.75, 0.625, 0.75, 0.625, 0.75, 0.625, 0.0, 0.625, 0.0, 0.625, 0.0, 0.625, 0.75, 0.625, 0.75, 0.625, 0.75, 0.375, 0.75, 0.375, 0.626, 0.5004, 0.626, 0.5004, 0.5, 0.625, 0.5, 0.625, 0.75, 0.625, 0.75, 0.625, 0.75, 0.625, 0.0, 0.625, 0.0, 0.625, 0.0, 0.625, 0.5, 0.625, 0.25, 0.625, 0.25, 0.625, 0.25, 0.625, 0.0, 0.625, 0.0, 0.625, 0.75, 0.625, 0.5, 0.625, 0.5, 0.625, 0.0, 0.625, 0.75, 0.625, 0.75, 0.625, 0.25, 0.625, 0.25, 0.625, 0.25])
me_cube_014.materials.append(mat_material_004)
me_cube_014.use_remesh_fix_poles = True
me_cube_014.use_remesh_preserve_attributes = False
me_cube_014.update()
me_cube_016 = bpy.data.meshes.new('Cube.016')
me_cube_016.from_pydata([(1.0, -1.0, -1.0), (1.0, 1.0, -1.0), (0.9887, -0.4848, -0.6756), (0.9887, 0.4848, -0.6756), (0.9887, -0.6725, -0.4546), (0.9887, -0.6856, -0.3704), (0.9887, -0.6725, -0.2862), (0.9887, -0.5701, -0.6102), (0.9887, -0.6334, -0.5356), (0.9887, -0.6334, -0.2052), (0.9887, -0.5701, -0.1305), (0.9887, -0.4848, -0.06512), (0.9887, 0.3809, -0.7293), (0.9887, 0.1338, -0.7938), (0.9887, 2.997e-08, -0.8021), (0.9887, -0.1338, -0.7938), (0.9887, -0.2624, -0.7692), (0.9887, -0.3809, -0.7293), (0.9887, -0.1338, 0.05303), (0.9887, -0.2624, 0.02846), (0.9887, -0.3809, -0.01143), (0.9887, 0.4848, -0.06512), (0.9887, 0.3809, -0.01143), (0.9887, 0.2624, 0.02846), (0.9887, 0.1338, 0.05303), (0.9887, -8.176e-09, 0.06133), (0.9887, 0.5701, -0.6102), (0.9887, 0.6334, -0.5356), (0.9887, 0.5701, -0.1305), (0.9887, 0.6334, -0.2052), (0.9887, 0.6856, -0.3704), (0.9887, 0.6725, -0.4546), (0.9887, 0.6725, -0.2862), (0.9887, 0.2624, -0.7692), (0.9887, 0.3379, 0.3261), (0.9887, -0.3379, 0.3261), (0.9887, -0.09323, 0.2438), (0.9887, -0.1829, 0.2609), (0.9887, -0.2655, 0.2887), (0.9887, 0.1829, 0.2609), (0.9887, 0.2655, 0.2887), (0.9887, 0.09323, 0.2438), (0.9887, -1.0, 0.3704), (0.9887, -1.0, 1.0), (0.9887, 0.2996, 0.3063), (0.9887, -0.3869, 0.438), (0.9887, -0.4107, 0.4875), (0.9887, -0.0817, 0.7975), (0.9887, -0.1603, 0.7825), (0.9887, 0.4188, 0.5389), (0.9887, 0.4107, 0.4875), (0.9887, -4.994e-09, 0.8026), (0.9887, 1.0, 0.3704), (0.9887, 1.0, -1.0), (0.9887, 1.0, 1.0), (0.9887, 0.2961, 0.7254), (0.9887, 0.2327, 0.7582), (0.9887, -0.4107, 0.5904), (0.9887, -0.3869, 0.6398), (0.9887, -0.2327, 0.7582), (0.9887, 0.0817, 0.7975), (0.9887, 0.1603, 0.7825), (0.9887, 2.008e-08, 0.238), (0.9887, 0.3869, 0.438), (0.9887, -0.2961, 0.7254), (0.9887, -0.3482, 0.6854), (0.9887, 0.3482, 0.6854), (0.9887, 0.3869, 0.6398), (0.9887, -0.4188, 0.5389), (0.9887, 0.4107, 0.5904), (1.0, -0.2624, 0.02846), (1.0, 0.4107, 0.4875), (0.3701, 7.5e-07, 1.0), (1.0, -0.3809, -0.01143), (1.0, 0.3809, -0.7293), (1.0, 0.4188, 0.5389), (0.3664, -0.0488, 1.0), (1.0, 0.4848, -0.6756), (0.3555, -0.09573, 1.0), (1.0, -0.6725, -0.2862), (1.0, -0.0817, 0.7975), (1.0, -0.6856, -0.3704), (1.0, 0.3869, 0.438), (1.0, -0.1603, 0.7825), (0.3378, -0.139, 1.0), (1.0, 0.6635, -0.2548), (1.0, -0.1829, 0.2609), (1.0, 0.5701, -0.1305), (1.0, 2.997e-08, -0.8021), (1.0, -0.2655, 0.2887), (0.314, -0.1769, 1.0), (1.0, 0.1338, -0.7938), (1.0, 0.09323, 0.2438), (1.0, -0.6725, -0.4546), (1.0, 0.1829, 0.2609), (0.285, -0.208, 1.0), (1.0, -0.6334, -0.5356), (1.0, 2.008e-08, 0.238), (1.0, -0.1338, -0.7938), (1.0, -0.4188, 0.5389), (1.0, -0.2961, 0.7254), (1.0, -0.4107, 0.4875), (0.2519, -0.2311, 1.0), (1.0, 0.4848, -0.06512), (1.0, -0.3379, 0.3261), (1.0, -0.3482, 0.6854), (0.216, -0.2453, 1.0), (1.0, -0.3869, 0.6398), (1.0, -0.2624, -0.7692), (1.0, 0.2655, 0.2887), (1.0, -0.09323, 0.2438), (1.0, 0.5701, -0.6102), (1.0, 0.6334, -0.5356), (0.1787, -0.2502, 1.0), (1.0, 0.2996, 0.3063), (1.0, 0.3379, 0.3261), (1.0, 0.4107, 0.5904), (1.0, -0.4848, -0.6756), (0.1414, -0.2453, 1.0), (1.0, -0.3809, -0.7293), (0.1055, -0.2311, 1.0), (1.0, -0.3869, 0.438), (1.0, -8.176e-09, 0.06133), (0.0724, -0.208, 1.0), (1.0, -0.1338, 0.05303), (1.0, 0.2624, -0.7692), (0.0434, -0.1769, 1.0), (1.0, -0.4107, 0.5904), (0.0196, -0.139, 1.0), (1.0, 0.6856, -0.3704), (1.0, 0.2624, 0.02846), (0.001915, -0.09573, 1.0), (1.0, 0.1338, 0.05303), (0.1787, 0.2502, 1.0), (1.0, -0.4848, -0.06512), (-0.008975, -0.0488, 1.0), (0.216, 0.2453, 1.0), (-0.01265, 8.676e-07, 1.0), (0.2519, 0.2311, 1.0), (-0.008975, 0.0488, 1.0), (0.285, 0.208, 1.0), (0.001915, 0.09573, 1.0), (1.0, 0.3809, -0.01143), (0.0196, 0.139, 1.0), (0.314, 0.1769, 1.0), (1.0, 0.6725, -0.4546), (0.3378, 0.139, 1.0), (0.0434, 0.1769, 1.0), (0.0724, 0.208, 1.0), (0.3555, 0.09573, 1.0), (0.1055, 0.2311, 1.0), (0.3664, 0.0488, 1.0), (0.1414, 0.2453, 1.0), (1.0, -0.6334, -0.2052), (1.0, -0.5701, -0.6102), (1.0, -0.5701, -0.1305), (-0.7213, 1.0, -1.0), (-0.7213, -1.0, -1.0), (-0.7213, -1.0, 1.0), (-0.7213, 1.0, 1.0), (0.8967, -0.4848, -0.6756), (0.8967, 0.4848, -0.6756), (0.8967, 0.0558, -0.8493), (0.8967, -0.5118, -0.726), (0.8967, -0.1594, 0.1092), (0.8967, -0.6725, -0.4546), (0.8967, -0.6856, -0.3704), (0.8967, -0.6725, -0.2862), (0.8967, -0.5701, -0.6102), (0.8967, -0.6334, -0.5356), (0.8967, -0.6334, -0.2052), (0.8967, -0.5701, -0.1305), (0.8967, -0.4848, -0.06512), (0.8967, 0.3809, -0.7293), (0.8967, 0.1338, -0.7938), (0.8967, 2.997e-08, -0.8021), (0.8967, -0.1338, -0.7938), (0.8967, -0.2624, -0.7692), (0.8967, -0.3809, -0.7293), (0.8967, -0.1338, 0.05303), (0.8967, -0.2624, 0.02846), (0.8967, -0.3809, -0.01143), (0.8967, 0.4848, -0.06512), (0.8967, 0.3809, -0.01143), (0.8967, 0.2624, 0.02846), (0.8967, 0.1338, 0.05303), (0.8967, -8.176e-09, 0.06133), (0.8967, 0.5701, -0.6102), (0.8967, 0.6334, -0.5356), (0.8967, 0.5701, -0.1305), (0.8967, 0.6334, -0.2052), (0.8967, 0.6856, -0.3704), (0.8967, 0.6725, -0.4546), (0.8967, 0.6725, -0.2862), (0.8967, 0.2624, -0.7692), (0.8967, 0.4344, 0.4005), (0.8967, -0.4435, 0.424), (0.8967, -0.3974, 0.3717), (0.8967, -0.3074, 0.3066), (0.8967, -0.4298, 0.6853), (0.8967, -0.141, 0.2499), (0.8967, -0.1335, 0.8354), (0.8967, 0.4784, 0.5623), (0.8967, 0.3934, 0.7216), (0.8967, 0.183, 0.2608), (0.8967, 0.04761, 0.238), (0.8967, 1.831e-08, 0.2752), (0.8967, 0.09323, 0.834), (0.8967, 0.1829, 0.8169), (0.8967, -0.6432, -0.1231), (0.8967, 0.5118, -0.01476), (0.8967, 0.759, -0.3396), (0.8967, -1.0, 1.0), (0.8967, 0.2996, 0.3063), (0.8967, -0.3869, 0.438), (0.8967, -0.3482, 0.3924), (0.8967, -0.4107, 0.4875), (0.8967, 0.5871, -0.6762), (0.8967, -0.7547, -0.4143), (0.8967, 1.0, 1.0), (0.8967, 1.0, -1.0), (0.8967, -0.2961, 0.3525), (0.8967, -0.0817, 0.2803), (0.8967, -0.1603, 0.2953), (0.8967, 0.2327, 0.3197), (0.8967, 0.1603, 0.2953), (0.8967, 0.0817, 0.2803), (0.8967, -0.2327, 0.3197), (0.8967, -1.0, -1.0), (1.0, -0.4138, 0.01952), (0.9887, 0.2996, 0.3063), (0.9887, 0.2996, 0.3063), (0.9887, -0.1603, 0.7825), (0.9887, -0.2327, 0.7582), (0.9887, -0.1603, 0.7825), (1.0, 3.152e-08, -0.8393), (1.0, -0.4687, 0.4802), (0.9887, 0.2655, 0.2887), (0.9887, -0.2961, 0.7254), (0.9887, -0.2327, 0.7582), (1.0, 0.3752, 0.4242), (1.0, -0.4784, 0.5623), (0.9887, 0.09323, 0.2438), (1.0, -0.1453, -0.8303), (0.9887, -0.3482, 0.6854), (0.9887, -0.2961, 0.7254), (1.0, 0.4415, 0.4238), (1.0, -8.176e-09, 0.09854), (0.9887, 0.1829, 0.2609), (1.0, -0.2197, 0.07909), (0.9887, -0.3869, 0.6398), (0.9887, -0.3482, 0.6854), (1.0, 0.4415, 0.6541), (0.9887, -0.4188, 0.5389), (0.9887, -0.4188, 0.5389), (0.9887, 0.3379, 0.3261), (0.9887, -0.4107, 0.4875), (1.0, -0.3482, 0.3924), (0.9887, -0.4107, 0.5904), (0.9887, -0.3869, 0.6398), (1.0, -0.285, -0.8036), (0.9887, -0.4107, 0.4875), (0.9887, -0.3869, 0.438), (0.9887, 0.356, 0.34), (0.9887, -0.4107, 0.5904), (1.0, -0.356, 0.34), (0.9887, -0.3869, 0.438), (0.9887, -0.3752, 0.4242), (0.9887, 0.3752, 0.4242), (1.0, 0.356, 0.34), (0.9887, -0.1338, 0.05303), (1.0, -0.3752, 0.4242), (0.9887, -0.1338, 0.05303), (0.9887, 1.0, -1.0), (0.9887, -0.2624, 0.02846), (0.9887, 1.0, -1.0), (1.0, -0.3974, 0.7061), (1.0, -0.4138, -0.7603), (1.0, 0.2655, 0.7891), (1.0, -0.5266, -0.7019), (1.0, -0.4415, 0.4238), (1.0, -0.5266, -0.0388), (0.9887, 0.6856, -0.3704), (0.9887, 0.6725, -0.2862), (0.9887, 0.6725, -0.2862), (1.0, 3.152e-08, -0.8393), (0.9887, -0.3809, -0.01143), (0.9887, -0.3809, -0.01143), (1.0, -0.4415, 0.6541), (0.9887, 0.3869, 0.438), (0.9887, -0.4848, -0.06512), (0.9887, 0.3869, 0.438), (0.9887, -1.0, -1.0), (1.0, -8.176e-09, 0.09854), (0.9887, 0.4107, 0.4875), (0.9887, 0.4107, 0.4875), (1.0, 0.1453, 0.08953), (1.0, -0.1829, 0.8169), (1.0, 0.4138, -0.7603), (0.9887, 0.4188, 0.5389), (1.0, -0.2655, 0.7891), (0.9887, 0.4188, 0.5389), (0.9887, 1.0, 1.0), (0.9887, 0.1338, 0.05303), (0.9887, 0.4107, 0.5904), (0.9887, 0.4107, 0.5904), (1.0, 0.285, -0.8036), (0.9887, -8.176e-09, 0.06133), (1.0, 1.831e-08, 0.2752), (1.0, 1.831e-08, 0.2752), (0.9887, 0.4848, -0.06512), (0.9887, 0.3869, 0.6398), (0.9887, 0.3869, 0.6398), (1.0, -0.0817, 0.2803), (0.9887, 0.3809, -0.01143), (0.9887, 0.3809, -0.01143), (1.0, 0.4138, 0.01952), (0.9887, -1.0, 1.0), (-0.7213, -0.3143, 0.5783), (-0.7213, -0.2853, 0.6329), (-0.7213, -0.3205, 0.5196), (-0.7213, -0.2061, 0.6947), (-0.7213, -0.2061, 0.3831), (-0.7213, -0.09453, 0.7328), (0.9887, 0.3482, 0.6854), (0.9887, 0.3482, 0.6854), (-0.7213, 0.03193, 0.7407), (-0.7213, -0.09453, 0.3451), (-0.7213, 0.03193, 0.3371), (-0.7213, 0.1534, 0.3606), (-0.7213, 0.1143, -0.008619), (-0.7213, 0.1534, 0.7172), (-0.7213, 0.2804, -0.04449), (-0.7213, 0.2507, 0.4117), (-0.7213, 0.2507, 0.6662), (-0.7213, 0.3087, 0.5964), (-0.7213, 0.3087, 0.4814), (1.0, 0.5266, -0.0388), (1.0, -5.215e-09, 0.8398), (1.0, -5.215e-09, 0.8398), (-0.7213, 0.5745, -0.4423), (-0.7213, 0.5858, -0.3704), (0.9887, 0.2961, 0.7254), (-0.7213, 0.5745, -0.2984), (0.9887, -0.356, 0.34), (0.9887, 0.2961, 0.7254), (1.0, 0.1453, -0.8303), (-0.7213, 0.4582, -0.1378), (-0.7213, 0.5412, -0.2292), (0.9887, 0.1338, -0.7938), (-0.7213, 0.3205, 0.5389), (0.9887, -0.09323, 0.2438), (0.9887, -0.1829, 0.2609), (0.9887, 0.2624, -0.7692), (0.9887, 0.2624, -0.7692), (1.0, -0.1603, 0.2953), (0.9887, 2.008e-08, 0.238), (0.9887, 0.2327, 0.7582), (0.9887, 0.2327, 0.7582), (1.0, 0.285, 0.06285), (0.9887, 0.2624, 0.02846), (1.0, -0.2327, 0.3197), (0.9887, 0.2624, 0.02846), (0.9887, -0.2655, 0.2887), (0.9887, 0.1603, 0.7825), (0.9887, 0.1603, 0.7825), (1.0, -0.09323, 0.834), (0.9887, -0.3379, 0.3261), (1.0, 0.6192, -0.6309), (-0.7213, -0.5745, -0.4423), (-0.7213, -0.5858, -0.3704), (-0.7213, -0.4871, -0.5753), (-0.7213, -0.5412, -0.2292), (-0.7213, -0.5412, -0.5115), (-0.7213, -0.5745, -0.2984), (0.9887, 0.0817, 0.7975), (-0.7213, -0.2853, 0.4449), (0.9887, 0.0817, 0.7975), (-0.7213, -0.3768, -0.6551), (-0.7213, -0.2804, -0.04449), (-0.7213, -0.4582, -0.1378), (-0.7213, -0.05837, -0.001567), (-0.7213, -0.1728, -0.7247), (-0.7213, 0.05837, -0.7392), (-0.7213, 0.2804, -0.6963), (-0.7213, 0.5412, -0.5115), (-0.7213, 0.4582, -0.6029), (1.0, 0.6192, -0.1099), (0.9887, 0.6856, -0.3704), (0.9887, -4.994e-09, 0.8026), (0.9887, 0.6725, -0.4546), (0.9887, 0.6725, -0.4546), (1.0, -0.2961, 0.3525), (1.0, -0.3379, 0.7517), (1.0, 0.7304, -0.4619), (0.9887, 2.008e-08, 0.238), (0.9887, -0.6856, -0.3704), (0.9887, -0.6725, -0.4546), (0.9887, -0.6725, -0.4546), (0.9887, -0.0817, 0.7975), (0.9887, -4.994e-09, 0.8026), (0.9887, 0.6334, -0.2052), (1.0, 0.0817, 0.2803), (1.0, 0.7447, -0.3704), (0.9887, -0.0817, 0.7975), (0.9887, -0.6334, -0.5356), (0.9887, -0.6334, -0.5356), (0.9887, 0.6334, -0.2052), (0.9887, 0.5701, -0.1305), (1.0, 0.7304, -0.2789), (0.9887, -0.5701, -0.6102), (0.9887, -0.5701, -0.6102), (0.9887, 0.5701, -0.1305), (0.9887, 0.4848, -0.06512), (0.9887, -0.4848, -0.6756), (0.9887, -0.4848, -0.6756), (1.0, 0.6881, -0.5498), (0.9887, -0.3809, -0.7293), (1.0, 0.1829, 0.8169), (0.9887, -0.3809, -0.7293), (1.0, 0.6881, -0.1909), (0.9887, -0.2624, -0.7692), (0.9887, -0.2624, -0.7692), (1.0, 0.1603, 0.2953), (0.9887, 0.1338, 0.05303), (1.0, 0.2327, 0.3197), (0.9887, -0.1338, -0.7938), (1.0, 0.5266, -0.7019), (0.9887, -0.1338, -0.7938), (1.0, 0.3379, 0.7517), (1.0, 0.09323, 0.834), (0.9887, 2.997e-08, -0.8021), (1.0, 0.3974, 0.7061), (0.9887, -8.176e-09, 0.06133), (1.0, -0.7304, -0.4619), (0.9887, 0.1338, -0.7938), (0.9887, 2.997e-08, -0.8021), (1.0, -0.7447, -0.3704), (1.0, 0.4687, 0.4802), (1.0, -0.7133, -0.2288), (0.9887, -0.4848, -0.06512), (0.9887, -0.2624, 0.02846), (0.9887, -0.5701, -0.1305), (0.9887, 0.3809, -0.7293), (1.0, 0.4779, 0.5389), (0.9887, 0.6334, -0.5356), (0.9887, 0.4848, -0.6756), (0.9887, 0.3809, -0.7293), (1.0, 0.4687, 0.5976), (1.0, -0.6192, -0.6309), (0.9887, 0.5701, -0.6102), (0.9887, 0.4848, -0.6756), (1.0, -0.6881, -0.5498), (1.0, -0.6192, -0.1099), (0.9887, -0.5701, -0.1305), (1.0, 0.3974, 0.3717), (0.9887, 0.6334, -0.5356), (0.9887, 0.5701, -0.6102), (0.9887, -0.6334, -0.2052), (0.9887, -0.6334, -0.2052), (0.9887, -0.6725, -0.2862), (0.9887, -0.6725, -0.2862), (0.9887, -0.6856, -0.3704)], [], [(123, 158, 120), (428, 14, 431), (32, 85, 29), (45, 266, 262), (63, 289, 268), (60, 389, 377), (218, 437, 439), (164, 229, 249), (420, 211, 210, 387), (293, 164, 249), (416, 217, 211, 394), (209, 439, 453), (306, 162, 217, 298), (209, 453, 281), (162, 285, 243), (425, 224, 225, 423), (196, 241, 199), (52, 53, 1, 156, 159, 54), (346, 306, 298, 427, 368, 416, 394, 403, 409, 420, 387, 337, 316, 359, 296, 293, 247, 122, 132, 130, 142, 103, 87, 85, 129, 145, 112, 111, 77, 74, 125, 91, 88, 235, 285), (124, 122, 247, 249, 229, 281, 453, 439, 437, 434, 452, 449, 279, 277, 260, 243, 235, 88, 98, 108, 119, 117, 154, 96, 93, 81, 79, 153, 155, 134, 73, 70), (156, 1, 0, 157), (157, 0, 292, 42, 43, 158), (152, 150, 148, 147, 143, 141, 139, 137, 135, 131, 128, 126, 123, 120, 118, 113, 106, 102, 95, 90, 84, 78, 76, 72, 151, 149, 146, 144, 140, 138, 136, 133), (126, 158, 123), (128, 131, 135, 137, 139, 141, 143, 147, 148, 150, 152, 133, 136, 138, 140, 54, 159, 158, 126), (43, 54, 140, 144, 146, 149, 151, 72, 76, 78, 84, 90, 95, 102, 106, 113, 118, 120, 158), (323, 321, 319, 158, 159, 156, 386, 385, 340, 341, 343, 348, 347, 332, 330, 328, 329, 333, 336, 350, 335, 334, 331, 326), (1, 53, 292, 0), (384, 386, 156, 157, 158, 319, 318, 320, 376, 322, 327, 328, 330, 381, 379, 380, 372, 374, 370, 369, 373, 371, 378, 382, 383), (398, 397, 396, 5, 4), (4, 8, 406, 405, 398), (7, 411, 410, 406, 8), (415, 414, 411, 7, 2), (17, 419, 417, 415, 2), (421, 422, 419, 17, 16), (15, 428, 426, 421, 16), (428, 15, 14), (13, 435, 436, 431, 14), (353, 349, 435, 13, 33), (353, 33, 12, 443, 354), (443, 12, 3, 446, 447), (446, 3, 26, 450, 451), (450, 26, 27, 456, 457), (27, 31, 391, 445, 456), (391, 31, 30, 388, 390), (282, 388, 30, 32, 283), (32, 29, 401, 284, 283), (408, 407, 401, 29, 28), (408, 28, 21, 413, 412), (314, 310, 413, 21, 22), (360, 315, 314, 22, 23), (23, 24, 424, 362, 360), (307, 303, 424, 24, 25, 433), (25, 18, 272, 270, 433), (19, 441, 274, 272, 18), (287, 286, 441, 19, 20), (20, 11, 440, 290, 287), (442, 440, 11, 10, 454), (458, 454, 10, 9, 459), (9, 6, 460, 461, 459), (462, 460, 6, 5, 396), (155, 10, 11, 134), (292, 53, 275), (145, 31, 27, 112), (153, 9, 10, 155), (79, 6, 9, 153), (154, 7, 8, 96), (117, 2, 7, 154), (129, 30, 31, 145), (73, 20, 19, 70), (81, 5, 6, 79), (87, 28, 29, 85), (93, 4, 5, 81), (103, 21, 28, 87), (112, 27, 26, 111), (111, 26, 3, 77), (124, 18, 25, 122), (74, 12, 33, 125), (132, 24, 23, 130), (108, 16, 17, 119), (77, 3, 12, 74), (91, 13, 14, 88), (96, 8, 4, 93), (88, 14, 15, 98), (98, 15, 16, 108), (119, 17, 2, 117), (70, 19, 18, 124), (85, 32, 30, 129), (134, 11, 20, 73), (122, 25, 24, 132), (142, 22, 21, 103), (125, 33, 13, 91), (130, 23, 22, 142), (253, 254, 68, 46, 256), (46, 45, 262, 261, 256), (45, 267, 266), (63, 291, 289), (295, 294, 291, 63, 50), (50, 49, 301, 299, 295), (301, 49, 69, 304, 305), (67, 311, 312, 304, 69), (311, 67, 66, 324, 325), (342, 345, 324, 66, 55), (55, 56, 358, 357, 342), (56, 61, 365, 364, 358), (60, 377, 375, 365, 61), (60, 51, 389), (399, 400, 389, 51, 47), (47, 48, 234, 404, 399), (233, 232, 234, 48, 59), (59, 64, 238, 239, 233), (245, 238, 64, 65, 244), (250, 251, 244, 65, 58), (258, 259, 250, 58, 57), (264, 258, 57, 68, 254), (268, 240, 82, 63), (92, 41, 39, 94), (109, 40, 44, 114), (116, 69, 49, 75), (86, 37, 36, 110), (127, 57, 58, 107), (99, 68, 57, 127), (230, 255, 263, 34, 44), (302, 273, 275, 53, 52, 54, 43, 42, 292, 317), (37, 38, 35, 344, 367, 363, 352, 351, 356, 62, 36), (101, 46, 68, 99), (265, 344, 35, 104), (40, 39, 41, 62, 356, 395, 242, 248, 237, 231, 230, 44), (75, 49, 50, 71), (83, 48, 47, 80), (89, 38, 37, 86), (105, 65, 64, 100), (114, 44, 34, 115), (269, 115, 34, 263), (71, 50, 63, 82), (97, 62, 41, 92), (94, 39, 40, 109), (271, 267, 45, 121), (121, 45, 46, 101), (273, 302, 219, 220), (212, 317, 292, 228), (317, 212, 219, 302), (275, 273, 220, 228, 292), (228, 220, 217, 162, 163), (164, 293, 296), (171, 172, 290, 440, 442), (192, 188, 445, 391, 390), (218, 452, 434), (170, 171, 442, 454, 458), (218, 434, 437), (163, 260, 277), (167, 170, 458, 459, 461), (211, 420, 409), (168, 169, 405, 406, 410), (190, 193, 284, 401, 407), (211, 403, 394), (168, 410, 411, 414, 160), (191, 192, 390, 388, 282), (181, 180, 274, 441, 286), (166, 167, 461, 460, 462), (408, 412, 189, 190, 407), (210, 337, 387), (396, 397, 165, 166, 462), (182, 189, 412, 413, 310), (217, 416, 368), (456, 445, 188, 187, 457), (217, 368, 427), (451, 450, 457, 187, 161), (249, 247, 293), (186, 307, 433, 270, 179), (354, 443, 447, 173, 194), (359, 210, 164, 296), (185, 184, 362, 424, 303), (163, 279, 449), (452, 218, 163, 449), (211, 409, 403), (209, 218, 439), (178, 417, 419, 422, 177), (162, 306, 346), (161, 173, 447, 446, 451), (174, 175, 436, 435, 349), (169, 165, 397, 398, 405), (436, 175, 176, 426, 428, 431), (217, 427, 298), (176, 177, 422, 421, 426), (162, 346, 285), (160, 414, 415, 417, 178), (260, 163, 162, 243), (285, 235, 243), (180, 179, 270, 272, 274), (163, 277, 279), (193, 191, 282, 283, 284), (172, 181, 286, 287, 290), (281, 229, 164, 209), (303, 307, 186, 185), (183, 182, 310, 314, 315), (210, 316, 337), (194, 174, 349, 353, 354), (360, 362, 184, 183, 315), (210, 359, 316), (201, 339, 338, 430, 207), (423, 225, 226, 402), (392, 361, 227, 221), (237, 204, 213, 231), (313, 222, 223, 355), (201, 300, 297), (199, 241, 288), (217, 220, 219, 203, 202, 195, 213, 164, 210, 211), (218, 209, 164, 205, 200, 198, 197, 196, 199, 201, 207, 208, 203, 219, 212, 228, 163), (257, 392, 221, 215), (300, 201, 199, 393), (203, 278, 429), (203, 432, 252), (203, 429, 432), (164, 213, 204), (204, 205, 164), (195, 438, 246), (206, 309, 308, 402, 226), (355, 223, 227, 361), (199, 276, 393), (255, 230, 231, 213, 195), (195, 455, 269, 263, 255), (196, 236, 241), (196, 280, 236), (201, 297, 366), (309, 206, 222, 313), (199, 288, 276), (438, 195, 202, 444), (448, 202, 203, 252), (201, 366, 339), (278, 203, 208, 418), (204, 237, 248), (202, 448, 444), (257, 215, 214, 266, 267, 271), (216, 261, 262, 266, 214), (195, 246, 455)])
_uv = me_cube_016.uv_layers.new(name='UVMap')
_uv.uv.foreach_set('vector', [0.741, 0.651, 0.8402, 0.75, 0.7368, 0.6539, 0.461, 0.292, 0.4652, 0.25, 0.4652, 0.25, 0.208, 0.03895, 0.1936, 0.04333, 0.1677, 0.0512, 0.3317, 0.4473, 0.3317, 0.4473, 0.3317, 0.4473, 0.3317, 0.05268, 0.3317, 0.05268, 0.3429, 0.05864, 0.04052, 0.2083, 0.03642, 0.25, 0.04052, 0.2083, 0.4814, 0.7022, 0.4877, 0.7041, 0.508, 0.7002, 0.5432, 0.6413, 0.5389, 0.669, 0.5439, 0.6483, 0.5138, 0.5519, 0.4915, 0.5478, 0.5325, 0.5719, 0.5244, 0.5592, 0.5457, 0.625, 0.5432, 0.6413, 0.5439, 0.6483, 0.46, 0.5519, 0.4437, 0.5644, 0.4915, 0.5478, 0.4737, 0.5474, 0.5212, 0.6922, 0.508, 0.7002, 0.5244, 0.6908, 0.4209, 0.5947, 0.4175, 0.6192, 0.4437, 0.5644, 0.4274, 0.581, 0.5212, 0.6922, 0.5244, 0.6908, 0.5329, 0.681, 0.4175, 0.6192, 0.4156, 0.625, 0.4169, 0.6404, 0.4276, 0.1313, 0.4276, 0.1313, 0.4473, 0.1683, 0.4473, 0.1683, 0.5853, 0.6719, 0.5964, 0.6754, 0.603, 0.6691, 0.5463, 0.4986, 0.375, 0.4986, 0.375, 0.5, 0.375, 0.2848, 0.625, 0.2848, 0.625, 0.4986, 0.3962, 0.6068, 0.3996, 0.5894, 0.405, 0.5733, 0.4123, 0.5592, 0.4211, 0.5476, 0.4313, 0.539, 0.4423, 0.5337, 0.4537, 0.5319, 0.4651, 0.5337, 0.4761, 0.539, 0.4863, 0.5476, 0.4952, 0.5592, 0.5024, 0.5733, 0.5079, 0.5894, 0.5112, 0.6068, 0.5123, 0.625, 0.5123, 0.625, 0.5077, 0.625, 0.5066, 0.6083, 0.5036, 0.5922, 0.4986, 0.5774, 0.4919, 0.5644, 0.4837, 0.5537, 0.4678, 0.5427, 0.4537, 0.5393, 0.4432, 0.5409, 0.4331, 0.5458, 0.4237, 0.5537, 0.4155, 0.5644, 0.4088, 0.5774, 0.4038, 0.5922, 0.4008, 0.6083, 0.3997, 0.625, 0.3951, 0.625, 0.3951, 0.625, 0.5066, 0.6417, 0.5077, 0.625, 0.5123, 0.625, 0.5094, 0.6524, 0.5024, 0.6767, 0.4952, 0.6908, 0.4863, 0.7024, 0.4711, 0.7135, 0.4537, 0.7181, 0.4423, 0.7163, 0.4313, 0.711, 0.4211, 0.7024, 0.4123, 0.6908, 0.405, 0.6767, 0.3996, 0.6606, 0.3962, 0.6432, 0.3951, 0.625, 0.3997, 0.625, 0.4008, 0.6417, 0.4038, 0.6578, 0.4088, 0.6726, 0.4155, 0.6856, 0.4237, 0.6963, 0.4331, 0.7042, 0.4432, 0.7091, 0.4537, 0.7107, 0.4642, 0.7091, 0.4744, 0.7042, 0.4837, 0.6963, 0.4919, 0.6856, 0.4986, 0.6726, 0.5036, 0.6578, 0.1598, 0.5, 0.375, 0.5, 0.375, 0.75, 0.1598, 0.75, 0.375, 0.9652, 0.375, 0.75, 0.375, 0.7514, 0.5463, 0.7514, 0.625, 0.7514, 0.625, 0.9652, 0.7323, 0.5943, 0.7368, 0.5961, 0.741, 0.599, 0.7446, 0.6029, 0.7476, 0.6076, 0.7498, 0.613, 0.7511, 0.6189, 0.7516, 0.625, 0.7511, 0.6311, 0.7498, 0.637, 0.7476, 0.6424, 0.7446, 0.6471, 0.741, 0.651, 0.7368, 0.6539, 0.7323, 0.6557, 0.7277, 0.6563, 0.723, 0.6557, 0.7185, 0.6539, 0.7144, 0.651, 0.7107, 0.6471, 0.7078, 0.6424, 0.7056, 0.637, 0.7042, 0.6311, 0.7037, 0.625, 0.7042, 0.6189, 0.7056, 0.613, 0.7078, 0.6076, 0.7107, 0.6029, 0.7144, 0.599, 0.7185, 0.5961, 0.723, 0.5943, 0.7277, 0.5937, 0.7446, 0.6471, 0.8402, 0.75, 0.741, 0.651, 0.7476, 0.6424, 0.7498, 0.637, 0.7511, 0.6311, 0.7516, 0.625, 0.7511, 0.6189, 0.7498, 0.613, 0.7476, 0.6076, 0.7446, 0.6029, 0.741, 0.599, 0.7368, 0.5961, 0.7323, 0.5943, 0.7277, 0.5937, 0.723, 0.5943, 0.7185, 0.5961, 0.7144, 0.599, 0.6264, 0.5, 0.8402, 0.5, 0.8402, 0.75, 0.7446, 0.6471, 0.6264, 0.75, 0.6264, 0.5, 0.7144, 0.599, 0.7107, 0.6029, 0.7078, 0.6076, 0.7056, 0.613, 0.7042, 0.6189, 0.7037, 0.625, 0.7042, 0.6311, 0.7056, 0.637, 0.7078, 0.6424, 0.7107, 0.6471, 0.7144, 0.651, 0.7185, 0.6539, 0.723, 0.6557, 0.7277, 0.6563, 0.7323, 0.6557, 0.7368, 0.6539, 0.8402, 0.75, 0.5884, 0.115, 0.584, 0.1032, 0.5771, 0.0949, 0.6201, 0.01875, 0.6201, 0.2313, 0.3917, 0.2312, 0.4374, 0.1734, 0.4474, 0.1825, 0.4553, 0.186, 0.4635, 0.1872, 0.4717, 0.186, 0.4796, 0.1825, 0.4896, 0.1734, 0.5002, 0.1547, 0.5047, 0.1371, 0.5441, 0.1284, 0.5469, 0.1412, 0.5527, 0.1515, 0.5606, 0.1575, 0.567, 0.1591, 0.5734, 0.1575, 0.5811, 0.1515, 0.5868, 0.1412, 0.5894, 0.1284, 0.3924, 0.5188, 0.3924, 0.5188, 0.3924, 0.7313, 0.3924, 0.7313, 0.4267, 0.1547, 0.4374, 0.1734, 0.3917, 0.2312, 0.3917, 0.01875, 0.6201, 0.01875, 0.5771, 0.0949, 0.5711, 0.0916, 0.5645, 0.09126, 0.5563, 0.0949, 0.5493, 0.1032, 0.545, 0.115, 0.5441, 0.1284, 0.5047, 0.1371, 0.505, 0.1188, 0.5001, 0.09534, 0.4896, 0.0766, 0.4796, 0.0675, 0.4717, 0.06395, 0.4635, 0.06276, 0.4553, 0.06395, 0.4474, 0.0675, 0.4401, 0.07325, 0.4314, 0.08516, 0.4235, 0.1067, 0.4218, 0.1312, 0.292, 0.461, 0.292, 0.461, 0.25, 0.4652, 0.25, 0.4652, 0.292, 0.461, 0.292, 0.461, 0.3323, 0.4488, 0.3323, 0.4488, 0.3323, 0.4488, 0.292, 0.461, 0.3695, 0.4289, 0.3695, 0.4289, 0.3695, 0.4289, 0.3323, 0.4488, 0.3323, 0.4488, 0.4022, 0.4022, 0.4022, 0.4022, 0.3695, 0.4289, 0.3695, 0.4289, 0.4022, 0.4022, 0.4289, 0.3695, 0.4289, 0.3695, 0.4289, 0.3695, 0.4022, 0.4022, 0.4022, 0.4022, 0.4488, 0.3323, 0.4488, 0.3323, 0.4289, 0.3695, 0.4289, 0.3695, 0.4488, 0.3323, 0.461, 0.292, 0.461, 0.292, 0.461, 0.292, 0.4488, 0.3323, 0.4488, 0.3323, 0.461, 0.292, 0.461, 0.292, 0.4652, 0.25, 0.461, 0.208, 0.461, 0.208, 0.4652, 0.25, 0.4652, 0.25, 0.4652, 0.25, 0.4488, 0.1677, 0.461, 0.208, 0.461, 0.208, 0.461, 0.208, 0.4488, 0.1677, 0.4488, 0.1677, 0.4488, 0.1677, 0.4289, 0.1305, 0.4289, 0.1305, 0.4488, 0.1677, 0.4289, 0.1305, 0.4289, 0.1305, 0.4022, 0.09784, 0.4022, 0.09784, 0.4289, 0.1305, 0.4022, 0.09784, 0.4022, 0.09784, 0.3695, 0.07108, 0.3695, 0.07108, 0.4022, 0.09784, 0.3695, 0.07108, 0.3695, 0.07108, 0.3323, 0.0512, 0.3323, 0.0512, 0.3695, 0.07108, 0.3323, 0.0512, 0.292, 0.03895, 0.292, 0.03895, 0.3323, 0.0512, 0.3323, 0.0512, 0.292, 0.03895, 0.292, 0.03895, 0.25, 0.03482, 0.25, 0.03482, 0.292, 0.03895, 0.25, 0.03482, 0.25, 0.03482, 0.25, 0.03482, 0.208, 0.03895, 0.208, 0.03895, 0.208, 0.03895, 0.1677, 0.0512, 0.1677, 0.0512, 0.208, 0.03895, 0.208, 0.03895, 0.1305, 0.07108, 0.1677, 0.0512, 0.1677, 0.0512, 0.1677, 0.0512, 0.1305, 0.07108, 0.1305, 0.07108, 0.1305, 0.07108, 0.09784, 0.09784, 0.09784, 0.09784, 0.1305, 0.07108, 0.07108, 0.1305, 0.09784, 0.09784, 0.09784, 0.09784, 0.09784, 0.09784, 0.07108, 0.1305, 0.0512, 0.1677, 0.07108, 0.1305, 0.07108, 0.1305, 0.07108, 0.1305, 0.0512, 0.1677, 0.0512, 0.1677, 0.03895, 0.208, 0.03895, 0.208, 0.0512, 0.1677, 0.0512, 0.1677, 0.03482, 0.25, 0.03895, 0.208, 0.03895, 0.208, 0.03895, 0.208, 0.03482, 0.25, 0.03482, 0.25, 0.03482, 0.25, 0.03895, 0.292, 0.03895, 0.292, 0.03895, 0.292, 0.03482, 0.25, 0.0512, 0.3323, 0.0512, 0.3323, 0.0512, 0.3323, 0.03895, 0.292, 0.03895, 0.292, 0.07108, 0.3695, 0.07108, 0.3695, 0.0512, 0.3323, 0.0512, 0.3323, 0.07108, 0.3695, 0.07108, 0.3695, 0.09784, 0.4022, 0.09784, 0.4022, 0.09784, 0.4022, 0.07108, 0.3695, 0.1305, 0.4289, 0.09784, 0.4022, 0.09784, 0.4022, 0.1305, 0.4289, 0.1305, 0.4289, 0.1677, 0.4488, 0.1305, 0.4289, 0.1305, 0.4289, 0.1677, 0.4488, 0.1677, 0.4488, 0.1677, 0.4488, 0.208, 0.461, 0.208, 0.461, 0.208, 0.461, 0.1677, 0.4488, 0.25, 0.4652, 0.208, 0.461, 0.208, 0.461, 0.25, 0.4652, 0.25, 0.4652, 0.1305, 0.4289, 0.1305, 0.4289, 0.09784, 0.4022, 0.09784, 0.4022, 0.3924, 0.7313, 0.3924, 0.5188, 0.3924, 0.5188, 0.292, 0.03895, 0.292, 0.03895, 0.3323, 0.0512, 0.3323, 0.0512, 0.1677, 0.4488, 0.1677, 0.4488, 0.1305, 0.4289, 0.1305, 0.4289, 0.208, 0.461, 0.208, 0.461, 0.1677, 0.4488, 0.1677, 0.4488, 0.3695, 0.4289, 0.3695, 0.4289, 0.3323, 0.4488, 0.3323, 0.4488, 0.4022, 0.4022, 0.4022, 0.4022, 0.3695, 0.4289, 0.3695, 0.4289, 0.25, 0.03482, 0.25, 0.03482, 0.292, 0.03895, 0.292, 0.03895, 0.07108, 0.3695, 0.07108, 0.3695, 0.0512, 0.3323, 0.0512, 0.3323, 0.25, 0.4652, 0.25, 0.4652, 0.208, 0.461, 0.208, 0.461, 0.1305, 0.07108, 0.1305, 0.07108, 0.1677, 0.0512, 0.1936, 0.04333, 0.292, 0.461, 0.292, 0.461, 0.25, 0.4652, 0.25, 0.4652, 0.09784, 0.09784, 0.09784, 0.09784, 0.1305, 0.07108, 0.1305, 0.07108, 0.3323, 0.0512, 0.3323, 0.0512, 0.3695, 0.07108, 0.3695, 0.07108, 0.3695, 0.07108, 0.3695, 0.07108, 0.4022, 0.09784, 0.4022, 0.09784, 0.03895, 0.292, 0.03895, 0.292, 0.03482, 0.25, 0.03482, 0.25, 0.4289, 0.1305, 0.4289, 0.1305, 0.4488, 0.1677, 0.4488, 0.1677, 0.03895, 0.208, 0.03895, 0.208, 0.0512, 0.1677, 0.0512, 0.1677, 0.4488, 0.3323, 0.4488, 0.3323, 0.4289, 0.3695, 0.4289, 0.3695, 0.4022, 0.09784, 0.4022, 0.09784, 0.4289, 0.1305, 0.4289, 0.1305, 0.461, 0.208, 0.461, 0.208, 0.4652, 0.25, 0.4652, 0.25, 0.3323, 0.4488, 0.3323, 0.4488, 0.292, 0.461, 0.292, 0.461, 0.4652, 0.25, 0.4652, 0.25, 0.461, 0.292, 0.461, 0.292, 0.461, 0.292, 0.461, 0.292, 0.4488, 0.3323, 0.4488, 0.3323, 0.4289, 0.3695, 0.4289, 0.3695, 0.4022, 0.4022, 0.4022, 0.4022, 0.0512, 0.3323, 0.0512, 0.3323, 0.03895, 0.292, 0.03895, 0.292, 0.1936, 0.04333, 0.208, 0.03895, 0.25, 0.03482, 0.25, 0.03482, 0.09784, 0.4022, 0.09784, 0.4022, 0.07108, 0.3695, 0.07108, 0.3695, 0.03482, 0.25, 0.03482, 0.25, 0.03895, 0.208, 0.03895, 0.208, 0.07108, 0.1305, 0.07108, 0.1305, 0.09784, 0.09784, 0.09784, 0.09784, 0.4488, 0.1677, 0.4488, 0.1677, 0.461, 0.208, 0.461, 0.208, 0.0512, 0.1677, 0.0512, 0.1677, 0.07108, 0.1305, 0.07108, 0.1305, 0.25, 0.4636, 0.25, 0.4636, 0.25, 0.4636, 0.2917, 0.4595, 0.2917, 0.4595, 0.2917, 0.4595, 0.3317, 0.4473, 0.3317, 0.4473, 0.2917, 0.4595, 0.2917, 0.4595, 0.3317, 0.4473, 0.3429, 0.4414, 0.3317, 0.4473, 0.3317, 0.05268, 0.3317, 0.05268, 0.3317, 0.05268, 0.2917, 0.04052, 0.2917, 0.04052, 0.3317, 0.05268, 0.3317, 0.05268, 0.2917, 0.04052, 0.2917, 0.04052, 0.25, 0.03642, 0.25, 0.03642, 0.25, 0.03642, 0.2917, 0.04052, 0.25, 0.03642, 0.25, 0.03642, 0.2083, 0.04052, 0.2083, 0.04052, 0.2083, 0.04052, 0.1683, 0.05268, 0.1683, 0.05268, 0.1683, 0.05268, 0.2083, 0.04052, 0.2083, 0.04052, 0.1683, 0.05268, 0.1683, 0.05268, 0.1313, 0.07241, 0.1313, 0.07241, 0.1313, 0.07241, 0.09897, 0.09897, 0.09897, 0.09897, 0.1313, 0.07241, 0.1313, 0.07241, 0.09897, 0.09897, 0.09897, 0.09897, 0.07241, 0.1313, 0.07241, 0.1313, 0.07241, 0.1313, 0.09897, 0.09897, 0.07241, 0.1313, 0.05268, 0.1683, 0.05268, 0.1683, 0.05268, 0.1683, 0.07241, 0.1313, 0.04052, 0.2083, 0.04052, 0.2083, 0.04052, 0.2083, 0.05268, 0.1683, 0.05268, 0.1683, 0.04052, 0.2083, 0.03642, 0.25, 0.03642, 0.25, 0.04052, 0.2917, 0.03642, 0.25, 0.03642, 0.25, 0.03642, 0.25, 0.04052, 0.2917, 0.04052, 0.2917, 0.05268, 0.3317, 0.05268, 0.3317, 0.04052, 0.2917, 0.04052, 0.2917, 0.07241, 0.3687, 0.05268, 0.3317, 0.05268, 0.3317, 0.05268, 0.3317, 0.07241, 0.3687, 0.07241, 0.3687, 0.09897, 0.401, 0.09897, 0.401, 0.07241, 0.3687, 0.07241, 0.3687, 0.09897, 0.401, 0.09897, 0.401, 0.09897, 0.401, 0.1313, 0.4276, 0.1313, 0.4276, 0.1683, 0.4473, 0.1313, 0.4276, 0.1313, 0.4276, 0.1313, 0.4276, 0.1683, 0.4473, 0.2083, 0.4595, 0.1683, 0.4473, 0.1683, 0.4473, 0.1683, 0.4473, 0.2083, 0.4595, 0.2083, 0.4595, 0.2083, 0.4595, 0.2083, 0.4595, 0.25, 0.4636, 0.25, 0.4636, 0.3429, 0.05864, 0.3429, 0.05864, 0.3317, 0.05268, 0.3317, 0.05268, 0.5635, 0.6151, 0.5635, 0.6151, 0.5657, 0.6056, 0.5657, 0.6056, 0.5692, 0.5968, 0.5692, 0.5968, 0.5713, 0.5932, 0.5713, 0.5932, 0.2083, 0.04052, 0.2083, 0.04052, 0.25, 0.03642, 0.25, 0.03642, 0.5666, 0.6444, 0.5666, 0.6444, 0.5642, 0.6349, 0.5642, 0.6349, 0.2083, 0.4595, 0.2083, 0.4595, 0.1683, 0.4473, 0.1683, 0.4473, 0.25, 0.4636, 0.25, 0.4636, 0.2083, 0.4595, 0.2083, 0.4595, 0.5713, 0.5932, 0.5746, 0.5891, 0.5762, 0.5872, 0.5746, 0.5891, 0.5713, 0.5932, 0.6216, 0.5188, 0.3924, 0.5188, 0.3924, 0.5188, 0.3924, 0.5188, 0.6087, 0.5188, 0.6216, 0.5188, 0.6216, 0.7313, 0.6087, 0.7312, 0.3924, 0.7313, 0.6216, 0.7313, 0.5666, 0.6444, 0.5702, 0.6532, 0.5747, 0.6609, 0.5763, 0.6628, 0.5747, 0.6609, 0.5702, 0.6532, 0.5666, 0.6444, 0.5642, 0.6349, 0.5627, 0.625, 0.5627, 0.625, 0.5642, 0.6349, 0.2917, 0.4595, 0.2917, 0.4595, 0.25, 0.4636, 0.25, 0.4636, 0.5763, 0.6628, 0.5763, 0.6628, 0.5747, 0.6609, 0.5747, 0.6609, 0.5692, 0.5968, 0.5657, 0.6056, 0.5635, 0.6151, 0.5627, 0.625, 0.5627, 0.625, 0.5627, 0.625, 0.5635, 0.6151, 0.5657, 0.6056, 0.5692, 0.5968, 0.5713, 0.5932, 0.5713, 0.5932, 0.5713, 0.5932, 0.25, 0.03642, 0.25, 0.03642, 0.2917, 0.04052, 0.2917, 0.04052, 0.05268, 0.3317, 0.05268, 0.3317, 0.04052, 0.2917, 0.04052, 0.2917, 0.5702, 0.6532, 0.5702, 0.6532, 0.5666, 0.6444, 0.5666, 0.6444, 0.1313, 0.4276, 0.1313, 0.4276, 0.09897, 0.401, 0.09897, 0.401, 0.5713, 0.5932, 0.5713, 0.5932, 0.5746, 0.5891, 0.5746, 0.5891, 0.5762, 0.5872, 0.5746, 0.5891, 0.5746, 0.5891, 0.5762, 0.5872, 0.2917, 0.04052, 0.2917, 0.04052, 0.3317, 0.05268, 0.3317, 0.05268, 0.5627, 0.625, 0.5627, 0.625, 0.5635, 0.6151, 0.5635, 0.6151, 0.5657, 0.6056, 0.5657, 0.6056, 0.5692, 0.5968, 0.5692, 0.5968, 0.3429, 0.4414, 0.3429, 0.4414, 0.3317, 0.4473, 0.3317, 0.4473, 0.3317, 0.4473, 0.3317, 0.4473, 0.2917, 0.4595, 0.2917, 0.4595, 0.3924, 0.5188, 0.6216, 0.5188, 0.6216, 0.5188, 0.3924, 0.5187, 0.6216, 0.7313, 0.6216, 0.7313, 0.3924, 0.7313, 0.3924, 0.7313, 0.6216, 0.7313, 0.6216, 0.7313, 0.6216, 0.5188, 0.6216, 0.5188, 0.3924, 0.5188, 0.3924, 0.5188, 0.3924, 0.5187, 0.3924, 0.7313, 0.3924, 0.7313, 0.3924, 0.7313, 0.3924, 0.5187, 0.4437, 0.5644, 0.4175, 0.6192, 0.4361, 0.6781, 0.5432, 0.6413, 0.5457, 0.625, 0.545, 0.6096, 0.1305, 0.4289, 0.09784, 0.4022, 0.09784, 0.4022, 0.09784, 0.4022, 0.1305, 0.4289, 0.292, 0.03895, 0.3323, 0.0512, 0.3323, 0.0512, 0.292, 0.03895, 0.292, 0.03895, 0.4814, 0.7022, 0.46, 0.6981, 0.4737, 0.7026, 0.1677, 0.4488, 0.1305, 0.4289, 0.1305, 0.4289, 0.1305, 0.4289, 0.1677, 0.4488, 0.4814, 0.7022, 0.4737, 0.7026, 0.4877, 0.7041, 0.4361, 0.6781, 0.4209, 0.6553, 0.4274, 0.669, 0.208, 0.461, 0.1677, 0.4488, 0.1677, 0.4488, 0.1677, 0.4488, 0.208, 0.461, 0.4915, 0.5478, 0.5138, 0.5519, 0.5013, 0.5474, 0.3695, 0.4289, 0.3323, 0.4488, 0.3323, 0.4488, 0.3323, 0.4488, 0.3695, 0.4289, 0.1677, 0.0512, 0.208, 0.03895, 0.208, 0.03895, 0.1677, 0.0512, 0.1677, 0.0512, 0.4915, 0.5478, 0.4877, 0.5459, 0.4737, 0.5474, 0.3695, 0.4289, 0.3695, 0.4289, 0.3695, 0.4289, 0.4022, 0.4022, 0.4022, 0.4022, 0.25, 0.03482, 0.292, 0.03895, 0.292, 0.03895, 0.25, 0.03482, 0.25, 0.03482, 0.07108, 0.3695, 0.0512, 0.3323, 0.0512, 0.3323, 0.0512, 0.3323, 0.07108, 0.3695, 0.25, 0.4652, 0.208, 0.461, 0.208, 0.461, 0.208, 0.461, 0.25, 0.4652, 0.1305, 0.07108, 0.1305, 0.07108, 0.1305, 0.07108, 0.1677, 0.0512, 0.1677, 0.0512, 0.5325, 0.5719, 0.5329, 0.569, 0.5244, 0.5592, 0.25, 0.4652, 0.292, 0.461, 0.292, 0.461, 0.25, 0.4652, 0.25, 0.4652, 0.09784, 0.09784, 0.1305, 0.07108, 0.1305, 0.07108, 0.09784, 0.09784, 0.09784, 0.09784, 0.4437, 0.5644, 0.46, 0.5519, 0.4472, 0.5592, 0.3323, 0.0512, 0.3323, 0.0512, 0.3323, 0.0512, 0.3695, 0.07108, 0.3695, 0.07108, 0.4437, 0.5644, 0.4472, 0.5592, 0.4362, 0.569, 0.4022, 0.09784, 0.3695, 0.07108, 0.3695, 0.07108, 0.3695, 0.07108, 0.4022, 0.09784, 0.5439, 0.6483, 0.5457, 0.625, 0.5457, 0.625, 0.03482, 0.25, 0.03482, 0.25, 0.03482, 0.25, 0.03895, 0.292, 0.03895, 0.292, 0.4488, 0.1677, 0.4289, 0.1305, 0.4289, 0.1305, 0.4289, 0.1305, 0.4488, 0.1677, 0.5429, 0.5947, 0.5325, 0.5719, 0.5432, 0.6413, 0.545, 0.6096, 0.03895, 0.208, 0.0512, 0.1677, 0.0512, 0.1677, 0.03895, 0.208, 0.03895, 0.208, 0.4361, 0.6781, 0.4362, 0.681, 0.4472, 0.6908, 0.46, 0.6981, 0.4814, 0.7022, 0.4361, 0.6781, 0.4472, 0.6908, 0.4915, 0.5478, 0.5013, 0.5474, 0.4877, 0.5459, 0.5212, 0.6922, 0.4814, 0.7022, 0.508, 0.7002, 0.4289, 0.3695, 0.4289, 0.3695, 0.4289, 0.3695, 0.4488, 0.3323, 0.4488, 0.3323, 0.4175, 0.6192, 0.4209, 0.5947, 0.4169, 0.6096, 0.4022, 0.09784, 0.4289, 0.1305, 0.4289, 0.1305, 0.4022, 0.09784, 0.4022, 0.09784, 0.461, 0.208, 0.4652, 0.25, 0.4652, 0.25, 0.461, 0.208, 0.461, 0.208, 0.3323, 0.4488, 0.292, 0.461, 0.292, 0.461, 0.292, 0.461, 0.3323, 0.4488, 0.4652, 0.25, 0.4652, 0.25, 0.461, 0.292, 0.461, 0.292, 0.461, 0.292, 0.4652, 0.25, 0.4437, 0.5644, 0.4362, 0.569, 0.4274, 0.581, 0.461, 0.292, 0.4488, 0.3323, 0.4488, 0.3323, 0.4488, 0.3323, 0.461, 0.292, 0.4175, 0.6192, 0.4169, 0.6096, 0.4156, 0.625, 0.4022, 0.4022, 0.4022, 0.4022, 0.4022, 0.4022, 0.4289, 0.3695, 0.4289, 0.3695, 0.4209, 0.6553, 0.4361, 0.6781, 0.4175, 0.6192, 0.4169, 0.6404, 0.4156, 0.625, 0.4156, 0.625, 0.4169, 0.6404, 0.0512, 0.3323, 0.03895, 0.292, 0.03895, 0.292, 0.03895, 0.292, 0.0512, 0.3323, 0.4361, 0.6781, 0.4274, 0.669, 0.4362, 0.681, 0.208, 0.03895, 0.25, 0.03482, 0.25, 0.03482, 0.208, 0.03895, 0.208, 0.03895, 0.09784, 0.4022, 0.07108, 0.3695, 0.07108, 0.3695, 0.07108, 0.3695, 0.09784, 0.4022, 0.5329, 0.681, 0.5389, 0.669, 0.5432, 0.6413, 0.5212, 0.6922, 0.03895, 0.208, 0.03482, 0.25, 0.03482, 0.25, 0.03895, 0.208, 0.07108, 0.1305, 0.09784, 0.09784, 0.09784, 0.09784, 0.07108, 0.1305, 0.07108, 0.1305, 0.5325, 0.5719, 0.5389, 0.581, 0.5329, 0.569, 0.4488, 0.1677, 0.461, 0.208, 0.461, 0.208, 0.4488, 0.1677, 0.4488, 0.1677, 0.0512, 0.1677, 0.0512, 0.1677, 0.0512, 0.1677, 0.07108, 0.1305, 0.07108, 0.1305, 0.5325, 0.5719, 0.5429, 0.5947, 0.5389, 0.581, 0.611, 0.6389, 0.612, 0.625, 0.612, 0.625, 0.6117, 0.6151, 0.6117, 0.6151, 0.4473, 0.1683, 0.4473, 0.1683, 0.4595, 0.2083, 0.4595, 0.2083, 0.401, 0.401, 0.4276, 0.3687, 0.4276, 0.3687, 0.401, 0.401, 0.5692, 0.5968, 0.5657, 0.6056, 0.5713, 0.5932, 0.5713, 0.5932, 0.4595, 0.2917, 0.4595, 0.2917, 0.4473, 0.3317, 0.4473, 0.3317, 0.611, 0.6389, 0.6093, 0.6532, 0.6108, 0.6444, 0.603, 0.6691, 0.5964, 0.6754, 0.6021, 0.6719, 0.4437, 0.5644, 0.3924, 0.5187, 0.6216, 0.5188, 0.605, 0.5844, 0.5964, 0.5746, 0.5837, 0.5802, 0.5713, 0.5932, 0.5432, 0.6413, 0.5325, 0.5719, 0.4915, 0.5478, 0.4814, 0.7022, 0.5212, 0.6922, 0.5432, 0.6413, 0.5631, 0.62, 0.5654, 0.6399, 0.5727, 0.6575, 0.5799, 0.6672, 0.5853, 0.6719, 0.603, 0.6691, 0.611, 0.6389, 0.6117, 0.6151, 0.6108, 0.6056, 0.605, 0.5844, 0.6216, 0.5188, 0.6216, 0.7313, 0.3924, 0.7313, 0.4361, 0.6781, 0.3687, 0.4276, 0.401, 0.401, 0.401, 0.401, 0.3687, 0.4276, 0.6093, 0.6532, 0.611, 0.6389, 0.603, 0.6691, 0.6073, 0.6609, 0.605, 0.5844, 0.6093, 0.5968, 0.6073, 0.5891, 0.605, 0.5844, 0.6049, 0.5828, 0.6021, 0.5781, 0.605, 0.5844, 0.6073, 0.5891, 0.6049, 0.5828, 0.5432, 0.6413, 0.5713, 0.5932, 0.5657, 0.6056, 0.5657, 0.6056, 0.5631, 0.62, 0.5432, 0.6413, 0.5837, 0.5802, 0.5904, 0.5752, 0.5853, 0.5781, 0.4636, 0.25, 0.4636, 0.25, 0.4636, 0.25, 0.4595, 0.2083, 0.4595, 0.2083, 0.4473, 0.3317, 0.4473, 0.3317, 0.4276, 0.3687, 0.4276, 0.3687, 0.603, 0.6691, 0.6049, 0.6672, 0.6073, 0.6609, 0.5746, 0.5891, 0.5713, 0.5932, 0.5713, 0.5932, 0.5713, 0.5932, 0.5837, 0.5802, 0.5837, 0.5802, 0.5799, 0.5828, 0.5762, 0.5872, 0.5762, 0.5872, 0.5746, 0.5891, 0.5853, 0.6719, 0.5903, 0.6748, 0.5964, 0.6754, 0.5853, 0.6719, 0.5853, 0.6719, 0.5903, 0.6748, 0.611, 0.6389, 0.6108, 0.6444, 0.6117, 0.6349, 0.4636, 0.25, 0.4636, 0.25, 0.4595, 0.2917, 0.4595, 0.2917, 0.603, 0.6691, 0.6021, 0.6719, 0.6049, 0.6672, 0.5904, 0.5752, 0.5837, 0.5802, 0.5964, 0.5746, 0.5949, 0.5742, 0.5988, 0.5752, 0.5964, 0.5746, 0.605, 0.5844, 0.6021, 0.5781, 0.611, 0.6389, 0.6117, 0.6349, 0.612, 0.625, 0.6093, 0.5968, 0.605, 0.5844, 0.6108, 0.6056, 0.6108, 0.6056, 0.5657, 0.6056, 0.5692, 0.5968, 0.5657, 0.6056, 0.5964, 0.5746, 0.5988, 0.5752, 0.5949, 0.5742, 0.3687, 0.4276, 0.3687, 0.4276, 0.3317, 0.4473, 0.3317, 0.4473, 0.3429, 0.4414, 0.3429, 0.4414, 0.2917, 0.4595, 0.2917, 0.4595, 0.3317, 0.4473, 0.3317, 0.4473, 0.3317, 0.4473, 0.5837, 0.5802, 0.5853, 0.5781, 0.5799, 0.5828])
me_cube_016.materials.append(mat_material_004)
me_cube_016.use_remesh_fix_poles = True
me_cube_016.use_remesh_preserve_attributes = False
me_cube_016.update()

# ---- objects
ob_light = bpy.data.objects.new('Light', light_light)
ob_camera = bpy.data.objects.new('Camera', cam_camera)
ob_cube_001 = bpy.data.objects.new('Cube.001', me_cube_007)
ob_cube_002 = bpy.data.objects.new('Cube.002', me_cube_012)
ob_cube_003 = bpy.data.objects.new('Cube.003', me_cube_013)
ob_cube_005 = bpy.data.objects.new('Cube.005', me_cube_015)
ob_cube_004 = bpy.data.objects.new('Cube.004', me_cube_014)
ob_cube = bpy.data.objects.new('Cube', me_cube_016)

# ---- transforms, parenting, visibility, modifiers, constraints
ob_light.location = (4.076, 1.005, 6.844)
ob_light.rotation_euler = (0.6503, 0.05522, 1.866)
ob_light.lock_rotations_4d = False
ob_light.empty_display_type = 'ARROWS'
ob_light.color = (0.0, 0.0, 0.0, 0.0)
ob_light.lineart.crease_threshold = 0.0
ob_camera.location = (7.359, -6.926, 4.958)
ob_camera.rotation_euler = (1.109, 0.0, 0.8149)
ob_camera.lock_rotations_4d = False
ob_camera.empty_display_type = 'ARROWS'
ob_camera.color = (0.0, 0.0, 0.0, 0.0)
ob_camera.display_type = 'WIRE'
ob_camera.lineart.crease_threshold = 0.0
ob_cube_001.location = (0.445, 0.0, 0.4827)
ob_cube_001.scale = (0.45, 0.5, 0.5)
ob_cube_002.location = (0.85, 0.42, 0.065)
ob_cube_002.rotation_euler = (4.712, 3.142, 0.0)
ob_cube_002.scale = (0.04167, 0.075, 0.075)
ob_cube_003.location = (0.85, -0.42, 0.065)
ob_cube_003.rotation_euler = (0.0, 3.142, 0.0)
ob_cube_003.scale = (0.04167, 0.075, 0.075)
ob_cube_005.location = (0.865, 0.42, 1.404)
ob_cube_005.rotation_euler = (4.712, 0.0, 0.0)
ob_cube_005.scale = (0.04167, 0.075, 0.075)
ob_cube_004.location = (0.865, -0.42, 1.404)
ob_cube_004.scale = (0.04167, 0.075, 0.075)
ob_cube.location = (0.824, 0.0, 0.7327)
ob_cube.scale = (0.02905, 0.425, 0.675)

# ---- collection membership
col_collection.objects.link(ob_light)
col_collection.objects.link(ob_camera)
col_collection.objects.link(ob_cube_001)
col_collection.objects.link(ob_cube_002)
col_collection.objects.link(ob_cube_003)
col_collection.objects.link(ob_cube_005)
col_collection.objects.link(ob_cube_004)
col_collection.objects.link(ob_cube)

# ---- scene / render settings (as saved in the file)
scene.camera = ob_camera
scene.frame_start = 1; scene.frame_end = 250; scene.frame_set(0)
scene.render.engine = 'BLENDER_EEVEE_NEXT'
scene.cycles.use_denoising = False
scene.cycles.samples = 128
scene.cycles.sampling_pattern = 'TABULATED_SOBOL'
scene.cycles.use_adaptive_sampling = False
scene.cycles.use_light_tree = False
scene.view_settings.view_transform = 'Filmic'
bpy.context.view_layer.update()
